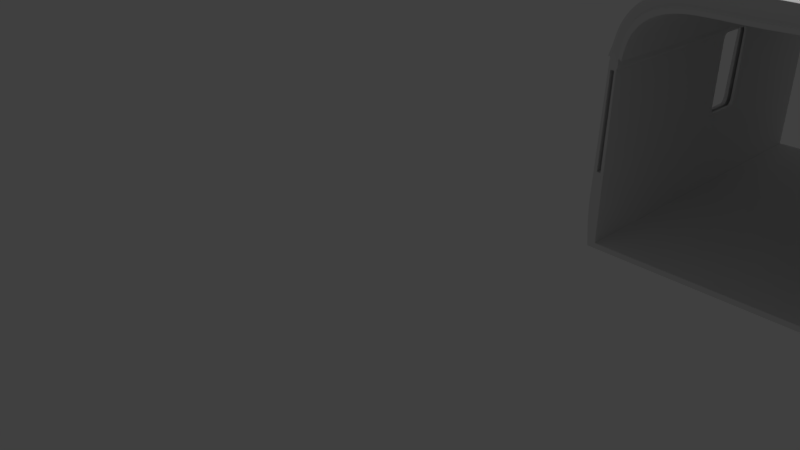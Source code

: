 # Source: body_motor_open_second_brake_section_5.blend  (saved by Blender 2.79.0; exported with 4.5.12 LTS)
import bpy
from mathutils import Matrix  # noqa: F401  (used for matrix-valued properties, if any)

bpy.ops.wm.read_factory_settings(use_empty=True)
scene = bpy.context.scene
scene.name = 'Scene'

# ---- collections
col_collection_1 = bpy.data.collections.new('Collection 1'); scene.collection.children.link(col_collection_1)
col_collection_10 = bpy.data.collections.new('Collection 10'); scene.collection.children.link(col_collection_10)

# ---- materials (node trees are filled in below, after node groups)
mat_material_021 = bpy.data.materials.new('Material.021')
mat_material_021.alpha_threshold = 0.0
mat_material_021.use_transparent_shadow = False
mat_material_021.roughness = 0.5
mat_material_021.line_color = (0.0, 0.0, 0.0, 1.0)
mat_material_020 = bpy.data.materials.new('Material.020')
mat_material_020.alpha_threshold = 0.0
mat_material_020.use_transparent_shadow = False
mat_material_020.roughness = 0.5
mat_material_020.line_color = (0.0, 0.0, 0.0, 1.0)
mat_material_019 = bpy.data.materials.new('Material.019')
mat_material_019.alpha_threshold = 0.0
mat_material_019.use_transparent_shadow = False
mat_material_019.roughness = 0.5
mat_material_019.line_color = (0.0, 0.0, 0.0, 1.0)

# ---- material node trees

# ---- world
world_world = bpy.data.worlds.new('World'); scene.world = world_world
world_world.color = (0.05088, 0.05088, 0.05088)
world_world.use_sun_shadow = False
world_world.sun_shadow_jitter_overblur = 0.0
world_world.cycles.sampling_method = 'MANUAL'

# ---- cameras
cam_camera = bpy.data.cameras.new('Camera')
cam_camera.clip_end = 100.0
cam_camera.lens = 35.0
cam_camera.sensor_width = 32.0
cam_camera.sensor_height = 18.0
cam_camera.ortho_scale = 7.314
cam_camera.dof.focus_distance = 0.0
cam_camera.dof.aperture_fstop = 128.0

# ---- lights
light_lamp = bpy.data.lights.new('Lamp', 'POINT')
light_lamp.transmission_factor = 0.0
light_lamp.cutoff_distance = 30.0
light_lamp.energy = 100.0
light_lamp.shadow_buffer_clip_start = 1.001
light_lamp.shadow_soft_size = 0.1
light_lamp.shadow_maximum_resolution = 0.006
light_lamp.use_absolute_resolution = True

# ---- meshes
me_cube_000 = bpy.data.meshes.new('Cube.000')
me_cube_000.from_pydata([(1.273, 2.012, -0.4544), (-1.416, 1.995, -0.454), (1.338, 2.013, -0.4544), (-0.03873, 2.006, 0.3266), (-1.266, 1.997, -0.01744), (-1.185, 1.997, 0.08288), (-1.085, 1.998, 0.1646), (-0.9712, 1.999, 0.225), (-0.8505, 2.001, 0.2655), (-0.7269, 2.002, 0.2907), (-0.6024, 2.004, 0.3058), (-0.4774, 2.004, 0.3151), (-1.326, 1.996, -0.132), (-0.2896, 2.005, 0.3232), (1.006, 2.014, 0.1585), (0.8927, 2.013, 0.219), (0.7721, 2.013, 0.2598), (0.6488, 2.012, 0.2853), (1.106, 2.012, 0.07721), (1.187, 2.012, -0.02256), (1.247, 2.013, -0.1364), (0.5245, 2.012, 0.301), (0.3998, 2.011, 0.311), (0.2121, 2.009, 0.3207), (-0.1014, 2.006, 0.3266), (1.268, 2.013, -0.1975), (-1.347, 1.996, -0.1934), (-1.299, 1.996, -0.07319), (-0.4149, 2.005, 0.3184), (-1.228, 1.997, 0.03478), (-1.137, 1.998, 0.1263), (-1.029, 1.999, 0.1974), (-0.9114, 2.0, 0.2475), (-0.7888, 2.002, 0.2797), (-0.6647, 2.003, 0.2992), (-0.5399, 2.004, 0.3109), (0.08669, 2.007, 0.3247), (1.22, 2.013, -0.07799), (0.3373, 2.01, 0.3148), (1.058, 2.013, 0.1204), (0.9508, 2.013, 0.1913), (0.833, 2.013, 0.2416), (0.7107, 2.012, 0.2741), (0.5867, 2.012, 0.2941), (1.149, 2.012, 0.02939), (1.3, 2.013, -0.3254), (-1.379, 1.995, -0.322), (0.4622, 2.011, 0.3065), (-0.3522, 2.005, 0.3211), (-0.2269, 2.005, 0.3248), (0.02398, 2.007, 0.3259), (0.2747, 2.009, 0.318), (1.285, 2.014, -0.2607), (-1.397, 1.995, -0.388), (1.318, 2.013, -0.3909), (-1.364, 1.996, -0.257), (0.1494, 2.008, 0.3229), (-0.1642, 2.006, 0.326), (-0.07009, 2.006, 0.3266), (0.118, 2.008, 0.3239), (-1.248, 1.997, 0.009148), (-1.283, 1.996, -0.04491), (-1.162, 1.997, 0.1052), (-1.207, 1.997, 0.05938), (-1.057, 1.998, 0.1817), (-1.111, 1.998, 0.1461), (-0.9415, 2.0, 0.2368), (-1.001, 1.999, 0.2119), (-0.8197, 2.001, 0.273), (-0.881, 2.001, 0.257), (-0.6958, 2.003, 0.2952), (-0.7579, 2.002, 0.2855), (-0.5712, 2.004, 0.3085), (-0.6335, 2.003, 0.3027), (-0.4462, 2.005, 0.3168), (-0.5087, 2.004, 0.3131), (-1.337, 1.996, -0.1624), (-1.313, 1.996, -0.1022), (-0.3209, 2.005, 0.3222), (-0.1328, 2.006, 0.3263), (1.033, 2.014, 0.1401), (1.083, 2.013, 0.09939), (0.922, 2.013, 0.2058), (0.9789, 2.014, 0.1756), (0.6798, 2.012, 0.2801), (0.8027, 2.013, 0.2512), (0.5556, 2.012, 0.2978), (0.6178, 2.012, 0.29), (0.431, 2.011, 0.3089), (0.4934, 2.011, 0.3039), (1.128, 2.012, 0.05385), (0.3686, 2.01, 0.313), (1.204, 2.013, -0.04987), (1.169, 2.012, 0.003893), (1.258, 2.013, -0.1667), (1.234, 2.013, -0.1069), (0.306, 2.01, 0.3165), (-0.007373, 2.006, 0.3263), (0.863, 2.013, 0.2309), (0.7415, 2.012, 0.2674), (1.277, 2.014, -0.2289), (1.308, 2.013, -0.3581), (-1.371, 1.996, -0.2894), (0.2434, 2.009, 0.3194), (-0.3836, 2.005, 0.3198), (-0.2582, 2.005, 0.3241), (0.05534, 2.007, 0.3254), (0.1807, 2.008, 0.3219), (1.293, 2.014, -0.2929), (-1.386, 1.995, -0.3549), (-1.356, 1.996, -0.225), (-0.1955, 2.006, 0.3255), (-1.306, 1.996, -0.4744), (1.223, 2.012, -0.4545), (-1.301, 1.996, -0.4519), (-0.03846, 1.998, 0.1476), (-1.18, 1.994, -0.05587), (-1.103, 1.994, 0.0216), (-1.008, 1.994, 0.08072), (-0.901, 1.995, 0.1204), (-0.7883, 1.995, 0.143), (-0.6734, 1.996, 0.1528), (-0.558, 1.996, 0.1549), (-0.4425, 1.997, 0.1532), (-1.236, 1.994, -0.1473), (-0.2694, 1.997, 0.1496), (0.9307, 2.008, 0.08075), (0.824, 2.007, 0.1204), (0.7113, 2.006, 0.143), (0.5964, 2.005, 0.1528), (1.025, 2.007, 0.02122), (1.103, 2.008, -0.05631), (1.159, 2.01, -0.1478), (0.481, 2.004, 0.1549), (0.3656, 2.002, 0.1533), (0.1924, 2.0, 0.1496), (-0.09619, 1.998, 0.1477), (1.179, 2.01, -0.197), (-1.256, 1.994, -0.1965), (-1.211, 1.994, -0.1002), (-0.3848, 1.997, 0.1519), (-1.144, 1.994, -0.01505), (-1.057, 1.994, 0.05361), (-0.9554, 1.994, 0.1029), (-0.8451, 1.995, 0.1336), (-0.731, 1.995, 0.1491), (-0.6157, 1.996, 0.1545), (-0.5002, 1.996, 0.1543), (0.07699, 1.999, 0.148), (1.133, 2.009, -0.1007), (0.3079, 2.002, 0.152), (0.9801, 2.009, 0.05362), (0.8784, 2.008, 0.1029), (0.7681, 2.006, 0.1336), (0.654, 2.005, 0.1492), (0.5387, 2.004, 0.1546), (1.067, 2.007, -0.01549), (1.222, 2.012, -0.4024), (-1.3, 1.995, -0.402), (1.206, 2.011, -0.2988), (-1.283, 1.995, -0.2983), (0.4233, 2.003, 0.1543), (-0.3271, 1.997, 0.1507), (-0.2117, 1.997, 0.1486), (0.01927, 1.998, 0.1476), (0.2501, 2.001, 0.1507), (1.194, 2.01, -0.2475), (-1.292, 1.995, -0.3501), (1.215, 2.011, -0.3505), (-1.272, 1.995, -0.247), (0.1347, 2.0, 0.1487), (-0.1539, 1.997, 0.148), (-0.06733, 1.998, 0.1476), (0.1059, 1.999, 0.1483), (-1.162, 1.994, -0.03546), (-1.196, 1.994, -0.07804), (-1.08, 1.994, 0.0376), (-1.123, 1.994, 0.003275), (-0.9816, 1.994, 0.09182), (-1.032, 1.994, 0.06716), (-0.8731, 1.995, 0.127), (-0.9282, 1.994, 0.1117), (-0.7596, 1.995, 0.1461), (-0.8167, 1.995, 0.1383), (-0.6445, 1.996, 0.1537), (-0.7022, 1.995, 0.151), (-0.5291, 1.996, 0.1546), (-0.5868, 1.996, 0.1547), (-0.4137, 1.997, 0.1526), (-0.4714, 1.996, 0.1538), (-1.246, 1.994, -0.1719), (-1.224, 1.994, -0.1238), (-0.2982, 1.997, 0.1501), (-0.1251, 1.997, 0.1478), (0.9554, 2.009, 0.06718), (1.003, 2.008, 0.03742), (0.8512, 2.007, 0.1117), (0.9046, 2.008, 0.09185), (0.6252, 2.005, 0.151), (0.7397, 2.006, 0.1383), (0.5099, 2.004, 0.1547), (0.5676, 2.005, 0.1537), (0.3944, 2.003, 0.1538), (0.4521, 2.003, 0.1546), (1.046, 2.007, 0.002869), (0.3367, 2.002, 0.1526), (1.118, 2.009, -0.07849), (1.085, 2.008, -0.0359), (1.169, 2.01, -0.1724), (1.146, 2.009, -0.1242), (0.279, 2.001, 0.1513), (-0.009598, 1.998, 0.1476), (0.7961, 2.007, 0.127), (0.6827, 2.006, 0.1461), (1.186, 2.01, -0.2222), (-1.296, 1.995, -0.376), (1.21, 2.011, -0.3247), (-1.277, 1.995, -0.2727), (0.2213, 2.001, 0.1501), (-0.3559, 1.997, 0.1513), (-0.2405, 1.997, 0.1491), (0.04813, 1.999, 0.1478), (0.1636, 2.0, 0.1491), (1.2, 2.011, -0.2731), (-1.288, 1.995, -0.3242), (1.219, 2.011, -0.3765), (-1.264, 1.994, -0.2217), (-0.1828, 1.997, 0.1483), (1.23, 2.014, -0.5469), (-1.396, 1.995, -0.4539), (1.317, 2.013, -0.4544), (1.211, 1.972, -0.4416), (-1.288, 1.956, -0.4391), (-0.03818, 1.958, 0.1304), (-1.169, 1.954, -0.06291), (-1.092, 1.954, 0.01069), (-0.9977, 1.954, 0.06685), (-0.8921, 1.955, 0.1046), (-0.7805, 1.955, 0.126), (-0.6668, 1.956, 0.1353), (-0.5525, 1.956, 0.1373), (-0.4382, 1.957, 0.1357), (-1.224, 1.954, -0.1498), (-0.2668, 1.957, 0.1323), (0.9213, 1.968, 0.06691), (0.8157, 1.967, 0.1046), (0.7041, 1.966, 0.126), (0.5904, 1.965, 0.1354), (1.015, 1.967, 0.01035), (1.092, 1.968, -0.06331), (1.147, 1.969, -0.1502), (0.4761, 1.964, 0.1373), (0.3618, 1.962, 0.1358), (0.1904, 1.96, 0.1323), (-0.09533, 1.958, 0.1305), (1.167, 1.97, -0.1969), (-1.244, 1.954, -0.1965), (-1.199, 1.954, -0.105), (-0.3811, 1.957, 0.1345), (-1.133, 1.954, -0.02413), (-1.047, 1.954, 0.0411), (-0.946, 1.954, 0.08794), (-0.8368, 1.955, 0.1171), (-0.7238, 1.955, 0.1319), (-0.6096, 1.956, 0.137), (-0.4953, 1.956, 0.1368), (0.07612, 1.959, 0.1308), (1.122, 1.969, -0.1054), (0.3047, 1.962, 0.1346), (0.9702, 1.969, 0.04113), (0.8695, 1.968, 0.08798), (0.7604, 1.966, 0.1171), (0.6474, 1.965, 0.1319), (0.5333, 1.964, 0.137), (1.056, 1.967, -0.02452), (1.21, 1.971, -0.3921), (-1.287, 1.955, -0.3917), (1.193, 1.971, -0.2937), (-1.27, 1.955, -0.2932), (0.419, 1.963, 0.1368), (-0.3239, 1.957, 0.1333), (-0.2096, 1.957, 0.1314), (0.01898, 1.958, 0.1304), (0.2475, 1.961, 0.1333), (1.182, 1.97, -0.2449), (-1.279, 1.955, -0.3424), (1.202, 1.971, -0.3428), (-1.259, 1.955, -0.2445), (0.1333, 1.96, 0.1314), (-0.1525, 1.957, 0.1308), (-0.06675, 1.958, 0.1304), (0.1047, 1.959, 0.1311), (-1.151, 1.954, -0.04352), (-1.184, 1.954, -0.08397), (-1.069, 1.954, 0.02589), (-1.112, 1.954, -0.006721), (-0.9718, 1.954, 0.0774), (-1.022, 1.954, 0.05397), (-0.8644, 1.955, 0.1108), (-0.919, 1.955, 0.09625), (-0.7522, 1.955, 0.1289), (-0.8086, 1.955, 0.1215), (-0.6382, 1.956, 0.1361), (-0.6953, 1.956, 0.1336), (-0.5239, 1.956, 0.137), (-0.5811, 1.956, 0.1371), (-0.4096, 1.957, 0.1351), (-0.4668, 1.957, 0.1362), (-1.234, 1.954, -0.1732), (-1.211, 1.954, -0.1274), (-0.2953, 1.957, 0.1328), (-0.1239, 1.957, 0.1306), (0.9458, 1.968, 0.05402), (0.9926, 1.968, 0.02574), (0.8426, 1.967, 0.09629), (0.8954, 1.968, 0.07744), (0.6189, 1.965, 0.1337), (0.7322, 1.966, 0.1216), (0.5047, 1.964, 0.1372), (0.5618, 1.964, 0.1362), (0.3904, 1.963, 0.1363), (0.4475, 1.963, 0.1371), (1.035, 1.967, -0.007083), (0.3332, 1.962, 0.1352), (1.107, 1.969, -0.08438), (1.074, 1.968, -0.04391), (1.157, 1.97, -0.1736), (1.135, 1.969, -0.1278), (0.2761, 1.961, 0.134), (-0.0096, 1.958, 0.1304), (0.788, 1.967, 0.1109), (0.6758, 1.966, 0.129), (1.174, 1.97, -0.2209), (-1.283, 1.955, -0.367), (1.198, 1.971, -0.3182), (-1.265, 1.955, -0.2689), (0.219, 1.961, 0.1328), (-0.3525, 1.957, 0.1339), (-0.2382, 1.957, 0.1318), (0.04755, 1.959, 0.1306), (0.1618, 1.96, 0.1318), (1.188, 1.971, -0.2693), (-1.275, 1.955, -0.3178), (1.206, 1.971, -0.3675), (-1.251, 1.955, -0.2205), (-0.1811, 1.957, 0.1311), (-0.03817, 1.958, 0.08342), (-1.134, 1.954, -0.12), (-1.06, 1.954, -0.04252), (-0.9686, 1.954, 0.0166), (-0.8662, 1.955, 0.05628), (-0.758, 1.955, 0.07883), (-0.6477, 1.956, 0.08867), (-0.5369, 1.956, 0.09072), (-0.4261, 1.957, 0.0891), (-1.188, 1.955, -0.2115), (-0.2598, 1.957, 0.08542), (0.8923, 1.968, 0.01661), (0.7898, 1.967, 0.0563), (0.6816, 1.966, 0.07885), (0.5713, 1.965, 0.0887), (0.9832, 1.967, -0.04292), (1.057, 1.968, -0.1205), (1.111, 1.969, -0.212), (0.4605, 1.964, 0.09075), (0.3497, 1.962, 0.08912), (0.1835, 1.96, 0.08543), (-0.09359, 1.958, 0.08352), (1.13, 1.97, -0.2611), (-1.207, 1.955, -0.2606), (-1.164, 1.954, -0.1643), (-0.3707, 1.957, 0.08782), (-1.1, 1.954, -0.07917), (-1.016, 1.954, -0.01051), (-0.9184, 1.955, 0.03879), (-0.8126, 1.955, 0.06945), (-0.703, 1.956, 0.08503), (-0.5923, 1.956, 0.09039), (-0.4815, 1.957, 0.09016), (0.07267, 1.959, 0.08387), (1.087, 1.969, -0.1648), (0.2943, 1.962, 0.08784), (0.9396, 1.968, -0.01053), (0.842, 1.967, 0.0388), (0.7362, 1.966, 0.06947), (0.6266, 1.965, 0.08505), (0.5159, 1.964, 0.09041), (1.023, 1.967, -0.07963), (1.172, 1.971, -0.4666), (-1.249, 1.956, -0.4661), (1.156, 1.971, -0.3629), (-1.233, 1.955, -0.3624), (0.4051, 1.963, 0.09019), (-0.3153, 1.957, 0.08655), (-0.2044, 1.957, 0.0845), (0.01725, 1.958, 0.08351), (0.2389, 1.961, 0.08656), (1.145, 1.97, -0.3116), (-1.242, 1.955, -0.4142), (1.165, 1.971, -0.4147), (-1.222, 1.955, -0.3111), (0.1281, 1.96, 0.08452), (-0.149, 1.957, 0.08391), (-0.06588, 1.958, 0.08347), (0.1004, 1.959, 0.0842), (-1.117, 1.954, -0.09958), (-1.149, 1.954, -0.1422), (-1.038, 1.954, -0.02652), (-1.08, 1.954, -0.06084), (-0.9435, 1.955, 0.0277), (-0.9924, 1.954, 0.003042), (-0.8394, 1.955, 0.06287), (-0.8923, 1.955, 0.04754), (-0.7305, 1.955, 0.08193), (-0.7853, 1.955, 0.07414), (-0.62, 1.956, 0.08953), (-0.6753, 1.956, 0.08685), (-0.5092, 1.956, 0.09044), (-0.5646, 1.956, 0.09056), (-0.3984, 1.957, 0.08846), (-0.4538, 1.957, 0.08963), (-1.198, 1.955, -0.236), (-1.176, 1.954, -0.1879), (-0.2875, 1.957, 0.08598), (-0.1213, 1.957, 0.08372), (0.9159, 1.968, 0.003041), (0.9614, 1.968, -0.02672), (0.8159, 1.967, 0.04755), (0.8671, 1.968, 0.0277), (0.599, 1.965, 0.08687), (0.7089, 1.966, 0.07416), (0.4882, 1.964, 0.09058), (0.5436, 1.964, 0.08956), (0.3774, 1.963, 0.08965), (0.4328, 1.963, 0.09047), (1.003, 1.967, -0.06128), (0.322, 1.962, 0.08848), (1.072, 1.968, -0.1426), (1.04, 1.968, -0.1), (1.121, 1.969, -0.2365), (1.099, 1.969, -0.1884), (0.2666, 1.961, 0.0872), (-0.01046, 1.958, 0.08346), (0.763, 1.967, 0.06288), (0.6541, 1.965, 0.08195), (1.138, 1.97, -0.2864), (-1.246, 1.956, -0.4401), (1.16, 1.971, -0.3888), (-1.227, 1.955, -0.3368), (0.2112, 1.961, 0.086), (-0.343, 1.957, 0.08718), (-0.2321, 1.957, 0.08496), (0.04496, 1.959, 0.08369), (0.1558, 1.96, 0.08498), (1.15, 1.97, -0.3373), (-1.237, 1.955, -0.3883), (1.169, 1.971, -0.4406), (-1.215, 1.955, -0.2859), (-0.1767, 1.957, 0.0842), (-1.299, 5.933, -0.2468), (-1.305, 5.933, -0.2725), (1.187, 5.933, -0.3503), (1.182, 5.933, -0.3245), (-1.32, 5.933, -0.3499), (-1.324, 5.933, -0.3758), (1.166, 5.933, -0.2473), (1.158, 5.933, -0.222), (0.6261, 5.933, 0.1494), (0.6548, 5.933, 0.1463), (0.7402, 5.933, 0.1338), (0.7682, 5.933, 0.1272), (-0.00866, 5.933, 0.1478), (-0.03752, 5.933, 0.1478), (0.2799, 5.933, 0.1522), (0.2511, 5.933, 0.1515), (1.131, 5.933, -0.1476), (1.118, 5.933, -0.124), (1.151, 5.933, -0.1968), (1.141, 5.933, -0.1722), (1.075, 5.933, -0.05612), (1.057, 5.933, -0.03571), (1.106, 5.933, -0.1005), (1.09, 5.933, -0.0783), (0.3088, 5.933, 0.1528), (1.039, 5.933, -0.01529), (1.018, 5.933, 0.003061), (0.3954, 5.933, 0.1545), (0.4242, 5.933, 0.1548), (0.3376, 5.933, 0.1534), (0.3665, 5.933, 0.154), (0.5108, 5.933, 0.1547), (0.5397, 5.933, 0.1539), (0.4531, 5.933, 0.1551), (0.4819, 5.933, 0.1549), (0.6834, 5.933, 0.1432), (0.7118, 5.933, 0.1385), (0.5685, 5.933, 0.153), (0.5973, 5.933, 0.1512), (0.8505, 5.933, 0.1031), (0.8767, 5.933, 0.09204), (0.7961, 5.933, 0.1206), (0.8233, 5.933, 0.1119), (0.9975, 5.933, 0.02142), (0.9748, 5.933, 0.03761), (0.9028, 5.933, 0.08095), (0.9275, 5.933, 0.06738), (-0.1818, 5.933, 0.1482), (-0.153, 5.933, 0.148), (-0.355, 5.933, 0.1509), (-0.3262, 5.933, 0.1503), (-1.264, 5.933, -0.1471), (-1.252, 5.933, -0.1236), (-1.284, 5.933, -0.1963), (-1.274, 5.933, -0.1717), (-0.4704, 5.933, 0.1534), (-0.4993, 5.933, 0.1539), (-0.4127, 5.933, 0.1521), (-0.4416, 5.933, 0.1528), (-0.5859, 5.933, 0.155), (-0.6148, 5.933, 0.1549), (-0.5282, 5.933, 0.1545), (-0.557, 5.933, 0.1548), (-0.7013, 5.933, 0.153), (-0.7301, 5.933, 0.1512), (-0.6436, 5.933, 0.1547), (-0.6725, 5.933, 0.1538), (-0.8162, 5.933, 0.1431), (-0.8446, 5.933, 0.1385), (-0.7589, 5.933, 0.1493), (-0.7876, 5.933, 0.1462), (-0.9289, 5.933, 0.1206), (-0.9561, 5.933, 0.1119), (-0.873, 5.933, 0.1338), (-0.901, 5.933, 0.1272), (-1.036, 5.933, 0.08091), (-1.06, 5.933, 0.06736), (-0.9833, 5.933, 0.1031), (-1.009, 5.933, 0.09201), (-1.131, 5.933, 0.02179), (-1.151, 5.933, 0.003467), (-1.085, 5.933, 0.0538), (-1.108, 5.933, 0.0378), (-1.208, 5.933, -0.05567), (-1.224, 5.933, -0.07785), (-1.172, 5.933, -0.01486), (-1.19, 5.933, -0.03527), (0.1068, 5.933, 0.1488), (0.07793, 5.933, 0.1485), (-0.1241, 5.933, 0.1478), (-0.09525, 5.933, 0.1478), (-0.2107, 5.933, 0.1485), (-1.292, 5.933, -0.2216), (1.191, 5.933, -0.3763), (-1.316, 5.933, -0.324), (1.172, 5.933, -0.2729), (0.1356, 5.933, 0.1493), (0.0202, 5.933, 0.148), (-0.2684, 5.933, 0.1493), (-0.2396, 5.933, 0.1488), (-0.3839, 5.933, 0.1515), (0.1934, 5.933, 0.1503), (0.1645, 5.933, 0.1498), (-1.311, 5.933, -0.2981), (1.178, 5.933, -0.2986), (-1.328, 5.933, -0.4018), (-0.06639, 5.933, 0.1477), (0.2222, 5.933, 0.1509), (0.9522, 5.933, 0.05381), (-0.2973, 5.933, 0.1497), (-1.239, 5.933, -0.1), (0.04907, 5.933, 0.1482), (-1.334, 5.933, -0.4742), (-1.334, 5.933, -0.4967), (-1.329, 5.933, -0.4517), (1.202, 5.933, -0.4761), (1.195, 5.933, -0.4543), (1.202, 5.933, -0.4979), (-0.2548, 5.933, 0.325), (-0.2234, 5.933, 0.3257), (-1.375, 5.933, -0.1932), (-1.384, 5.933, -0.2248), (-1.407, 5.933, -0.3218), (-1.414, 5.933, -0.3547), (1.272, 5.933, -0.3252), (1.265, 5.933, -0.2927), (0.1841, 5.933, 0.3209), (0.1528, 5.933, 0.3221), (0.05876, 5.933, 0.3249), (0.02741, 5.933, 0.3256), (-0.3175, 5.933, 0.3234), (-0.2861, 5.933, 0.3243), (-0.4428, 5.933, 0.3186), (-0.4115, 5.933, 0.32), (0.2468, 5.933, 0.3182), (0.2155, 5.933, 0.3196), (-1.392, 5.933, -0.2568), (-1.399, 5.933, -0.2892), (1.29, 5.933, -0.3907), (1.28, 5.933, -0.3579), (1.31, 5.933, -0.4542), (1.257, 5.933, -0.2605), (1.249, 5.933, -0.2287), (0.6827, 5.933, 0.2743), (0.7135, 5.933, 0.2676), (0.8051, 5.933, 0.2418), (0.8351, 5.933, 0.2311), (-0.003943, 5.933, 0.3261), (-0.0353, 5.933, 0.3265), (0.3094, 5.933, 0.315), (0.2781, 5.933, 0.3167), (1.219, 5.933, -0.1362), (1.206, 5.933, -0.1067), (1.24, 5.933, -0.1973), (1.23, 5.933, -0.1665), (1.159, 5.933, -0.02236), (1.141, 5.933, 0.004085), (1.192, 5.933, -0.0778), (1.176, 5.933, -0.04968), (0.3406, 5.933, 0.3132), (1.121, 5.933, 0.02958), (1.1, 5.933, 0.05405), (0.4343, 5.933, 0.3067), (0.4655, 5.933, 0.3041), (0.3719, 5.933, 0.3112), (0.4031, 5.933, 0.3091), (0.5588, 5.933, 0.2943), (0.5899, 5.933, 0.2902), (0.4966, 5.933, 0.3012), (0.5277, 5.933, 0.2979), (0.7442, 5.933, 0.26), (0.7748, 5.933, 0.2514), (0.6209, 5.933, 0.2855), (0.6518, 5.933, 0.2803), (0.9228, 5.933, 0.1915), (0.9509, 5.933, 0.1758), (0.8648, 5.933, 0.2192), (0.8941, 5.933, 0.206), (1.078, 5.933, 0.0774), (1.055, 5.933, 0.09958), (0.9783, 5.933, 0.1587), (1.005, 5.933, 0.1402), (-0.1921, 5.933, 0.3262), (-0.1607, 5.933, 0.3265), (-0.3802, 5.933, 0.3213), (-0.3488, 5.933, 0.3224), (-1.354, 5.933, -0.1318), (-1.341, 5.933, -0.102), (-1.365, 5.933, -0.1622), (-0.5054, 5.933, 0.3153), (-0.5366, 5.933, 0.3133), (-0.4741, 5.933, 0.317), (-0.6303, 5.933, 0.306), (-0.6615, 5.933, 0.3029), (-0.5679, 5.933, 0.3111), (-0.5991, 5.933, 0.3087), (-0.7548, 5.933, 0.2909), (-0.7858, 5.933, 0.2857), (-0.6926, 5.933, 0.2994), (-0.7237, 5.933, 0.2954), (-0.8784, 5.933, 0.2657), (-0.909, 5.933, 0.2572), (-0.8168, 5.933, 0.2799), (-0.8476, 5.933, 0.2732), (-0.9992, 5.933, 0.2252), (-1.028, 5.933, 0.2121), (-0.9393, 5.933, 0.2477), (-0.9694, 5.933, 0.237), (-1.113, 5.933, 0.1648), (-1.139, 5.933, 0.1463), (-1.057, 5.933, 0.1976), (-1.085, 5.933, 0.1819), (-1.213, 5.933, 0.08307), (-1.235, 5.933, 0.05958), (-1.165, 5.933, 0.1265), (-1.19, 5.933, 0.1054), (-1.294, 5.933, -0.01725), (-1.311, 5.933, -0.04472), (-1.256, 5.933, 0.03497), (-1.276, 5.933, 0.00934), (0.1215, 5.933, 0.3231), (0.09011, 5.933, 0.3241), (-0.1294, 5.933, 0.3268), (-0.09801, 5.933, 0.3268), (-1.425, 5.933, -0.3878), (-1.444, 5.933, -0.4538), (-0.06666, 5.933, 0.3268), (1.03, 5.933, 0.1205), (-1.327, 5.933, -0.07299), (-1.379, 5.933, -0.4537), (1.245, 5.933, -0.4542), (-1.334, 5.933, -0.5456), (1.194, 5.933, -0.4022), (1.202, 5.933, -0.5468), (1.29, 5.933, -0.4542), (-1.424, 5.933, -0.4538), (-1.435, 5.933, -0.4881), (-1.485, 5.933, -1.934), (1.246, 5.933, -2.532), (1.331, 5.933, -2.532), (-1.366, 5.933, -2.471), (-1.345, 5.933, -0.5758), (1.24, 5.933, -2.471), (1.214, 5.933, -0.5762), (1.362, 5.933, -1.976), (1.361, 5.933, -1.934), (1.362, 5.933, -2.024), (1.362, 5.933, -2.076), (1.361, 5.933, -2.13), (1.36, 5.933, -2.184), (1.357, 5.933, -2.236), (1.354, 5.933, -2.284), (1.352, 5.933, -2.326), (-1.486, 5.933, -1.976), (-1.487, 5.933, -2.024), (-1.487, 5.933, -2.076), (-1.486, 5.933, -2.13), (-1.484, 5.933, -2.184), (-1.482, 5.933, -2.236), (-1.479, 5.933, -2.283), (-1.476, 5.933, -2.325), (1.174, 5.933, -2.532), (1.306, 5.933, -0.5739), (-1.457, 5.933, -2.532), (-1.377, 5.933, -2.532), (1.283, 5.933, -0.4923), (-0.09409, 5.933, 0.08367), (-0.06638, 5.933, 0.08362), (0.07216, 5.933, 0.08439), (0.04446, 5.933, 0.08407), (-1.145, 5.933, -0.09938), (-1.163, 5.933, -0.1198), (-1.177, 5.933, -0.142), (-1.192, 5.933, -0.1641), (-1.066, 5.933, -0.02632), (-1.088, 5.933, -0.04233), (-1.108, 5.933, -0.06065), (-1.128, 5.933, -0.07897), (-0.9718, 5.933, 0.02789), (-0.9969, 5.933, 0.01679), (-1.021, 5.933, 0.003236), (-1.044, 5.933, -0.01032), (-0.8676, 5.933, 0.06306), (-0.8944, 5.933, 0.05647), (-0.9205, 5.933, 0.04773), (-0.9467, 5.933, 0.03899), (-0.7587, 5.933, 0.08212), (-0.7862, 5.933, 0.07902), (-0.8135, 5.933, 0.07433), (-0.8408, 5.933, 0.06964), (-0.6482, 5.933, 0.08972), (-0.6759, 5.933, 0.08887), (-0.7036, 5.933, 0.08704), (-0.7312, 5.933, 0.08522), (-0.5374, 5.933, 0.09064), (-0.5651, 5.933, 0.09092), (-0.5928, 5.933, 0.09075), (-0.6205, 5.933, 0.09058), (-0.4266, 5.933, 0.08865), (-0.4543, 5.933, 0.08929), (-0.482, 5.933, 0.08982), (-0.5097, 5.933, 0.09036), (-1.226, 5.933, -0.2358), (-1.216, 5.933, -0.2113), (-1.204, 5.933, -0.1877), (-0.3158, 5.933, 0.08618), (-0.2881, 5.933, 0.08562), (-0.1495, 5.933, 0.08391), (-0.1218, 5.933, 0.08372), (0.8877, 5.933, 0.003235), (0.9114, 5.933, -0.01033), (0.9332, 5.933, -0.02653), (0.7877, 5.933, 0.04774), (0.8138, 5.933, 0.03899), (0.8389, 5.933, 0.0279), (0.864, 5.933, 0.0168), (0.5708, 5.933, 0.08707), (0.5984, 5.933, 0.08524), (0.6807, 5.933, 0.07435), (0.708, 5.933, 0.06966), (0.46, 5.933, 0.09077), (0.4877, 5.933, 0.09061), (0.5154, 5.933, 0.08975), (0.5431, 5.933, 0.08889), (0.3492, 5.933, 0.08985), (0.3769, 5.933, 0.09038), (0.4046, 5.933, 0.09066), (0.4323, 5.933, 0.09094), (0.9747, 5.933, -0.06108), (0.955, 5.933, -0.04273), (0.2938, 5.933, 0.08867), (0.3215, 5.933, 0.08931), (1.044, 5.933, -0.1424), (1.029, 5.933, -0.1203), (1.012, 5.933, -0.09985), (0.9945, 5.933, -0.07944), (1.092, 5.933, -0.2363), (1.083, 5.933, -0.2118), (1.071, 5.933, -0.1882), (1.059, 5.933, -0.1646), (0.2384, 5.933, 0.08739), (0.2107, 5.933, 0.08676), (-0.03867, 5.933, 0.08366), (0.7348, 5.933, 0.06308), (0.7616, 5.933, 0.05649), (0.6259, 5.933, 0.08214), (0.6534, 5.933, 0.07904), (1.109, 5.933, -0.2862), (1.102, 5.933, -0.2609), (-1.274, 5.933, -0.4399), (-1.277, 5.933, -0.4659), (1.132, 5.933, -0.3886), (1.128, 5.933, -0.3628), (-1.256, 5.933, -0.3366), (-1.261, 5.933, -0.3622), (0.183, 5.933, 0.08619), (0.1553, 5.933, 0.08562), (-0.3712, 5.933, 0.08738), (-0.3435, 5.933, 0.08674), (-0.2603, 5.933, 0.08515), (-0.2326, 5.933, 0.08469), (0.01675, 5.933, 0.08388), (-0.01096, 5.933, 0.0837), (0.1276, 5.933, 0.08517), (0.09987, 5.933, 0.08472), (1.122, 5.933, -0.3371), (1.117, 5.933, -0.3114), (-1.266, 5.933, -0.3881), (-1.27, 5.933, -0.414), (1.14, 5.933, -0.4404), (1.137, 5.933, -0.4145), (-1.243, 5.933, -0.2857), (-1.25, 5.933, -0.3109), (-0.2049, 5.933, 0.0844), (-0.1772, 5.933, 0.0841), (-0.3989, 5.933, 0.08801), (-1.235, 5.933, -0.2604), (0.2661, 5.933, 0.08803), (1.144, 5.933, -0.4664), (-1.305, 5.933, -2.532), (-1.377, 5.933, -2.749), (-1.328, 5.932, -2.727), (1.201, 5.933, -2.737), (1.246, 5.933, -2.766), (1.174, 5.933, -2.67), (-1.305, 5.933, -2.669), (-1.3, 5.933, -2.711), (-1.299, 5.933, -2.666), (1.17, 5.933, -2.717), (1.17, 5.933, -2.67), (1.303, 5.933, -0.4887), (-1.414, 5.933, -0.488), (1.229, 5.933, -1.671), (1.35, 5.933, -1.666), (1.31, 5.933, -1.668), (-1.357, 5.933, -1.672), (-1.476, 5.933, -1.669), (-1.438, 5.933, -0.5729), (-1.437, 5.933, -1.67), (1.27, 5.933, -1.669), (1.239, 5.933, -0.5756), (1.279, 5.933, -0.5746), (-1.397, 5.933, -1.671), (-1.372, 5.933, -0.575), (-1.412, 5.933, -0.5737), (1.3, 2.013, -1.669), (1.34, 2.014, -1.668), (1.269, 2.013, -0.5865), (1.309, 2.014, -0.5855), (-1.362, 1.995, -1.67), (-1.402, 1.994, -1.669), (-1.337, 1.996, -0.5851), (-1.377, 1.996, -0.5838), (-1.276, 1.996, -2.532), (-1.306, 1.996, -0.5458), (-1.306, 1.996, -0.4969), (-1.338, 1.996, -2.471), (-1.386, 1.995, -0.4884), (-1.348, 1.996, -2.532), (-1.397, 1.995, -0.4883), (-1.317, 1.996, -0.576), (1.172, 2.012, -0.4666), (1.317, 2.013, -0.4544), (1.311, 2.013, -0.4899), (1.223, 2.013, -0.4545), (1.23, 2.013, -0.4763), (1.242, 2.013, -0.5764), (-1.25, 1.996, -0.4661), (1.23, 2.013, -0.4981), (1.268, 2.013, -2.471), (1.274, 2.013, -2.532), (1.202, 2.013, -2.532), (-1.411, 2.6, -0.4883), (-1.433, 2.6, -2.532), (-1.452, 2.6, -2.325), (-1.455, 2.6, -2.284), (-1.458, 2.6, -2.236), (-1.46, 2.6, -2.184), (-1.462, 2.6, -2.13), (-1.463, 2.6, -2.076), (-1.463, 2.6, -2.024), (-1.463, 2.6, -1.976), (-1.462, 2.6, -1.934), (1.327, 2.619, -0.4889), (1.355, 2.619, -2.532), (1.375, 2.619, -2.326), (1.378, 2.619, -2.284), (1.381, 2.619, -2.236), (1.383, 2.619, -2.184), (1.385, 2.619, -2.13), (1.386, 2.619, -2.076), (1.386, 2.619, -2.024), (1.385, 2.619, -1.976), (1.384, 2.619, -1.935), (-1.448, 1.995, -1.976), (-1.449, 1.995, -2.024), (-1.449, 1.995, -2.076), (-1.448, 1.995, -2.13), (-1.444, 1.995, -2.236), (-1.441, 1.995, -2.284), (-1.446, 1.995, -2.184), (-1.438, 1.995, -2.326), (-1.419, 1.995, -2.532), (-1.447, 1.995, -1.934), (-1.445, 2.6, -2.284), (-1.448, 2.6, -2.236), (-1.45, 2.6, -2.184), (-1.452, 2.6, -2.13), (-1.453, 2.6, -2.024), (-1.453, 2.6, -1.976), (-1.423, 2.6, -2.532), (-1.401, 2.6, -0.4883), (-1.442, 2.6, -2.325), (-1.453, 2.6, -2.076), (-1.452, 2.6, -1.934), (1.369, 2.014, -2.326), (1.372, 2.014, -2.284), (1.38, 2.014, -1.977), (1.379, 2.014, -1.935), (1.349, 2.014, -2.532), (1.375, 2.014, -2.236), (1.377, 2.014, -2.184), (1.379, 2.014, -2.13), (1.38, 2.014, -2.076), (1.38, 2.014, -2.024), (1.321, 2.013, -0.4889), (1.365, 2.619, -2.326), (1.374, 2.619, -1.935), (1.317, 2.619, -0.4889), (1.345, 2.619, -2.532), (1.368, 2.619, -2.284), (1.371, 2.619, -2.236), (1.373, 2.619, -2.184), (1.375, 2.619, -2.13), (1.376, 2.619, -2.076), (1.376, 2.619, -2.024), (1.375, 2.619, -1.976), (-1.422, 4.178, -0.4882), (-1.473, 4.178, -1.934), (1.316, 4.18, -0.4888), (1.373, 4.181, -1.934), (-1.374, 3.944, -1.443), (-1.414, 3.943, -1.443), (-1.341, 3.944, -1.443), (-1.454, 3.943, -1.443), (-1.356, 3.944, -0.6736), (-1.397, 3.943, -0.6736), (-1.332, 3.944, -0.6736), (-1.427, 3.943, -0.6736), (-1.378, 4.414, -1.443), (-1.418, 4.413, -1.443), (-1.344, 4.414, -1.443), (-1.457, 4.413, -1.443), (-1.379, 4.413, -1.462), (-1.419, 4.412, -1.462), (-1.344, 4.413, -1.462), (-1.458, 4.412, -1.462), (-1.379, 4.41, -1.48), (-1.419, 4.41, -1.48), (-1.344, 4.41, -1.48), (-1.459, 4.409, -1.48), (-1.375, 3.944, -1.462), (-1.415, 3.944, -1.462), (-1.341, 3.945, -1.462), (-1.455, 3.944, -1.462), (-1.38, 4.406, -1.497), (-1.42, 4.405, -1.497), (-1.345, 4.406, -1.497), (-1.459, 4.405, -1.497), (-1.375, 3.947, -1.48), (-1.415, 3.947, -1.48), (-1.341, 3.947, -1.48), (-1.455, 3.947, -1.48), (-1.38, 4.399, -1.511), (-1.42, 4.399, -1.511), (-1.345, 4.399, -1.511), (-1.46, 4.399, -1.511), (-1.376, 3.951, -1.497), (-1.416, 3.951, -1.497), (-1.341, 3.952, -1.497), (-1.456, 3.951, -1.497), (-1.376, 3.958, -1.511), (-1.416, 3.958, -1.511), (-1.341, 3.958, -1.511), (-1.457, 3.957, -1.511), (-1.38, 4.389, -1.523), (-1.42, 4.389, -1.523), (-1.345, 4.39, -1.523), (-1.46, 4.389, -1.523), (-1.38, 4.378, -1.532), (-1.42, 4.378, -1.532), (-1.345, 4.378, -1.532), (-1.46, 4.377, -1.532), (-1.376, 3.968, -1.523), (-1.416, 3.967, -1.523), (-1.342, 3.968, -1.523), (-1.457, 3.967, -1.523), (-1.38, 4.367, -1.537), (-1.42, 4.367, -1.538), (-1.345, 4.367, -1.537), (-1.46, 4.366, -1.538), (-1.377, 3.979, -1.532), (-1.417, 3.979, -1.532), (-1.342, 3.979, -1.532), (-1.457, 3.978, -1.532), (-1.377, 3.99, -1.538), (-1.417, 3.99, -1.538), (-1.342, 3.99, -1.538), (-1.458, 3.99, -1.538), (-1.38, 4.357, -1.539), (-1.42, 4.357, -1.539), (-1.345, 4.357, -1.539), (-1.46, 4.357, -1.539), (-1.377, 4.0, -1.539), (-1.417, 4.0, -1.539), (-1.342, 4.0, -1.539), (-1.459, 4.178, -1.539), (-1.458, 3.999, -1.539), (-1.355, 3.952, -0.6202), (-1.396, 3.951, -0.6202), (-1.332, 3.952, -0.6201), (-1.425, 3.951, -0.6202), (-1.36, 4.41, -0.6368), (-1.4, 4.41, -0.6368), (-1.335, 4.41, -0.6368), (-1.429, 4.41, -0.6368), (-1.359, 4.406, -0.6201), (-1.4, 4.405, -0.6201), (-1.335, 4.406, -0.6201), (-1.429, 4.405, -0.6201), (-1.355, 3.947, -0.6368), (-1.396, 3.947, -0.6368), (-1.332, 3.947, -0.6368), (-1.426, 3.947, -0.6368), (-1.36, 4.413, -0.6548), (-1.4, 4.412, -0.6548), (-1.335, 4.413, -0.6548), (-1.43, 4.412, -0.6548), (-1.356, 3.945, -0.6548), (-1.396, 3.944, -0.6548), (-1.332, 3.945, -0.6548), (-1.426, 3.944, -0.6548), (-1.361, 4.414, -0.6736), (-1.401, 4.413, -0.6736), (-1.336, 4.414, -0.6736), (-1.43, 4.413, -0.6736), (-1.359, 4.399, -0.6056), (-1.399, 4.399, -0.6056), (-1.335, 4.4, -0.6055), (-1.428, 4.399, -0.6056), (-1.355, 3.958, -0.6056), (-1.395, 3.958, -0.6056), (-1.332, 3.958, -0.6056), (-1.425, 3.957, -0.6056), (-1.355, 3.968, -0.5936), (-1.395, 3.968, -0.5936), (-1.332, 3.968, -0.5936), (-1.425, 3.967, -0.5936), (-1.358, 4.39, -0.5936), (-1.399, 4.389, -0.5936), (-1.335, 4.39, -0.5936), (-1.428, 4.389, -0.5936), (-1.355, 3.979, -0.5815), (-1.395, 3.979, -0.5815), (-1.332, 3.979, -0.5847), (-1.424, 3.979, -0.5847), (-1.358, 4.378, -0.5847), (-1.399, 4.378, -0.5847), (-1.334, 4.378, -0.5847), (-1.427, 4.378, -0.5847), (-1.358, 4.367, -0.5771), (-1.398, 4.367, -0.5771), (-1.334, 4.367, -0.5792), (-1.427, 4.367, -0.5792), (-1.395, 3.99, -0.572), (-1.332, 3.99, -0.5792), (-1.424, 3.99, -0.5793), (-1.355, 3.989, -0.5727), (-1.333, 4.179, -0.5774), (-1.425, 4.178, -0.5774), (-1.332, 4.0, -0.5774), (-1.424, 4.0, -0.5774), (-1.358, 4.358, -0.5717), (-1.398, 4.359, -0.5705), (-1.334, 4.352, -0.5774), (-1.427, 4.357, -0.5774), (1.279, 3.945, -1.442), (1.319, 3.945, -1.442), (1.24, 3.945, -1.442), (1.355, 3.946, -1.442), (1.257, 3.945, -0.6729), (1.297, 3.945, -0.6729), (1.229, 3.945, -0.6729), (1.325, 3.945, -0.6729), (1.352, 4.416, -1.442), (1.275, 4.415, -1.442), (1.315, 4.415, -1.442), (1.237, 4.415, -1.442), (1.353, 4.415, -1.461), (1.275, 4.414, -1.461), (1.316, 4.414, -1.461), (1.237, 4.414, -1.461), (1.353, 4.412, -1.479), (1.276, 4.412, -1.479), (1.316, 4.412, -1.479), (1.237, 4.411, -1.479), (1.279, 3.946, -1.461), (1.319, 3.946, -1.461), (1.24, 3.946, -1.461), (1.356, 3.947, -1.461), (1.354, 4.408, -1.496), (1.277, 4.407, -1.496), (1.317, 4.407, -1.496), (1.238, 4.407, -1.496), (1.28, 3.949, -1.479), (1.32, 3.949, -1.479), (1.241, 3.948, -1.479), (1.357, 3.949, -1.479), (1.355, 4.401, -1.51), (1.277, 4.401, -1.51), (1.317, 4.401, -1.51), (1.238, 4.401, -1.51), (1.28, 3.953, -1.496), (1.32, 3.953, -1.496), (1.241, 3.953, -1.496), (1.357, 3.954, -1.496), (1.28, 3.959, -1.51), (1.321, 3.96, -1.51), (1.241, 3.959, -1.51), (1.358, 3.96, -1.51), (1.355, 4.392, -1.522), (1.277, 4.391, -1.522), (1.318, 4.391, -1.522), (1.238, 4.391, -1.522), (1.356, 4.38, -1.531), (1.278, 4.38, -1.531), (1.318, 4.38, -1.531), (1.238, 4.379, -1.531), (1.281, 3.969, -1.522), (1.321, 3.97, -1.522), (1.241, 3.969, -1.522), (1.358, 3.97, -1.522), (1.356, 4.369, -1.537), (1.278, 4.368, -1.537), (1.318, 4.369, -1.537), (1.238, 4.368, -1.537), (1.281, 3.981, -1.531), (1.321, 3.981, -1.531), (1.241, 3.98, -1.531), (1.359, 3.981, -1.531), (1.281, 3.992, -1.537), (1.321, 3.992, -1.537), (1.241, 3.991, -1.537), (1.359, 3.992, -1.537), (1.356, 4.359, -1.539), (1.278, 4.359, -1.539), (1.318, 4.359, -1.539), (1.239, 4.358, -1.539), (1.357, 4.181, -1.539), (1.281, 4.002, -1.539), (1.321, 4.002, -1.539), (1.241, 4.001, -1.539), (1.359, 4.002, -1.539), (1.255, 3.953, -0.6194), (1.295, 3.953, -0.6194), (1.229, 3.953, -0.6194), (1.322, 3.953, -0.6194), (1.32, 4.412, -0.636), (1.252, 4.411, -0.636), (1.292, 4.412, -0.636), (1.226, 4.411, -0.636), (1.319, 4.407, -0.6194), (1.252, 4.407, -0.6194), (1.292, 4.407, -0.6194), (1.225, 4.407, -0.6194), (1.256, 3.948, -0.6361), (1.296, 3.949, -0.636), (1.229, 3.948, -0.6361), (1.323, 3.949, -0.636), (1.32, 4.414, -0.6541), (1.253, 4.414, -0.6541), (1.293, 4.414, -0.6541), (1.226, 4.414, -0.6541), (1.256, 3.946, -0.6541), (1.296, 3.946, -0.6541), (1.229, 3.946, -0.6541), (1.324, 3.946, -0.6541), (1.321, 4.415, -0.6728), (1.253, 4.415, -0.6728), (1.293, 4.415, -0.6728), (1.226, 4.415, -0.6729), (1.319, 4.401, -0.6048), (1.251, 4.401, -0.6048), (1.291, 4.401, -0.6048), (1.225, 4.4, -0.6048), (1.255, 3.959, -0.6048), (1.295, 3.959, -0.6048), (1.228, 3.959, -0.6049), (1.322, 3.96, -0.6048), (1.254, 3.969, -0.5929), (1.294, 3.969, -0.5929), (1.228, 3.969, -0.5929), (1.321, 3.969, -0.5929), (1.318, 4.391, -0.5928), (1.251, 4.391, -0.5929), (1.291, 4.391, -0.5929), (1.225, 4.391, -0.5929), (1.254, 3.986, -0.5745), (1.254, 3.976, -0.584), (1.294, 3.976, -0.584), (1.228, 3.98, -0.584), (1.321, 3.981, -0.584), (1.318, 4.38, -0.584), (1.251, 4.385, -0.584), (1.291, 4.385, -0.584), (1.225, 4.379, -0.584), (1.318, 4.369, -0.5785), (1.251, 4.371, -0.5734), (1.291, 4.369, -0.5724), (1.225, 4.368, -0.5785), (1.228, 3.991, -0.5785), (1.32, 3.997, -0.5776), (1.294, 3.989, -0.5735), (1.227, 4.12, -0.5767), (1.319, 4.18, -0.5766), (1.318, 4.359, -0.5766), (1.225, 4.358, -0.5767), (1.319, 4.181, -0.5766), (-1.354, 2.831, -2.532), (-1.282, 2.831, -2.532), (-1.282, 2.831, -2.669), (-1.277, 2.831, -2.667), (-1.277, 2.831, -2.711), (-1.308, 2.831, -2.726), (-1.354, 2.831, -2.749), (1.196, 2.848, -2.532), (1.268, 2.848, -2.532), (1.268, 2.848, -2.766), (1.223, 2.848, -2.737), (1.191, 2.848, -2.718), (1.191, 2.848, -2.67), (1.196, 2.848, -2.67)], [], [(440, 797, 796, 363), (438, 793, 792, 362), (437, 791, 798, 380), (435, 787, 794, 387), (837, 575, 883, 113, 231, 388, 880), (359, 805, 777, 430), (212, 330, 245, 127), (208, 326, 255, 137), (213, 331, 246, 128), (209, 327, 250, 132), (137, 255, 332, 214), (210, 328, 268, 150), (158, 276, 333, 215), (211, 329, 282, 164), (159, 277, 334, 216), (153, 271, 330, 212), (160, 278, 335, 217), (154, 272, 331, 213), (135, 253, 336, 218), (214, 332, 284, 166), (219, 337, 280, 162), (215, 333, 285, 167), (220, 338, 281, 163), (216, 334, 286, 168), (164, 282, 339, 221), (217, 335, 287, 169), (170, 288, 340, 222), (218, 336, 283, 165), (166, 284, 341, 223), (172, 290, 233, 115), (140, 258, 337, 219), (167, 285, 342, 224), (148, 266, 291, 173), (125, 243, 338, 220), (168, 286, 343, 225), (116, 234, 292, 174), (221, 339, 266, 148), (169, 287, 344, 226), (139, 257, 293, 175), (222, 340, 253, 135), (227, 345, 289, 171), (117, 235, 294, 176), (223, 341, 277, 159), (136, 254, 290, 172), (141, 259, 295, 177), (224, 342, 278, 160), (173, 291, 288, 170), (118, 236, 296, 178), (225, 343, 275, 157), (174, 292, 259, 141), (142, 260, 297, 179), (226, 344, 256, 138), (175, 293, 234, 116), (119, 237, 298, 180), (163, 281, 345, 227), (176, 294, 260, 142), (143, 261, 299, 181), (157, 275, 231, 113), (177, 295, 235, 117), (120, 238, 300, 182), (114, 232, 276, 158), (178, 296, 261, 143), (144, 262, 301, 183), (179, 297, 236, 118), (121, 239, 302, 184), (180, 298, 262, 144), (145, 263, 303, 185), (181, 299, 237, 119), (122, 240, 304, 186), (182, 300, 263, 145), (146, 264, 305, 187), (183, 301, 238, 120), (123, 241, 306, 188), (184, 302, 264, 146), (147, 265, 307, 189), (185, 303, 239, 121), (190, 308, 242, 124), (186, 304, 265, 147), (191, 309, 257, 139), (187, 305, 240, 122), (192, 310, 243, 125), (188, 306, 258, 140), (193, 311, 254, 136), (189, 307, 241, 123), (194, 312, 269, 151), (138, 256, 308, 190), (151, 269, 313, 195), (124, 242, 309, 191), (196, 314, 270, 152), (162, 280, 310, 192), (197, 315, 244, 126), (171, 289, 311, 193), (198, 316, 272, 154), (126, 244, 312, 194), (199, 317, 271, 153), (195, 313, 248, 130), (200, 318, 273, 155), (127, 245, 314, 196), (201, 319, 247, 129), (152, 270, 315, 197), (202, 320, 279, 161), (129, 247, 316, 198), (203, 321, 251, 133), (128, 246, 317, 199), (130, 248, 322, 204), (133, 251, 318, 200), (205, 323, 252, 134), (155, 273, 319, 201), (131, 249, 324, 206), (134, 252, 320, 202), (156, 274, 325, 207), (161, 279, 321, 203), (132, 250, 326, 208), (204, 322, 274, 156), (149, 267, 327, 209), (150, 268, 323, 205), (165, 283, 328, 210), (206, 324, 267, 149), (115, 233, 329, 211), (207, 325, 249, 131), (298, 411, 375, 262), (263, 376, 416, 303), (299, 412, 350, 237), (240, 353, 417, 304), (300, 413, 376, 263), (264, 377, 418, 305), (301, 414, 351, 238), (241, 354, 419, 306), (302, 415, 377, 264), (265, 378, 420, 307), (303, 416, 352, 239), (308, 421, 355, 242), (304, 417, 378, 265), (309, 422, 370, 257), (305, 418, 353, 240), (310, 423, 356, 243), (306, 419, 371, 258), (311, 424, 367, 254), (307, 420, 354, 241), (312, 425, 382, 269), (256, 369, 421, 308), (269, 382, 426, 313), (242, 355, 422, 309), (314, 427, 383, 270), (280, 393, 423, 310), (315, 428, 357, 244), (289, 402, 424, 311), (316, 429, 385, 272), (244, 357, 425, 312), (317, 430, 384, 271), (313, 426, 361, 248), (318, 431, 386, 273), (245, 358, 427, 314), (319, 432, 360, 247), (270, 383, 428, 315), (320, 433, 392, 279), (247, 360, 429, 316), (321, 434, 364, 251), (246, 359, 430, 317), (248, 361, 435, 322), (251, 364, 431, 318), (323, 436, 365, 252), (273, 386, 432, 319), (249, 362, 437, 324), (252, 365, 433, 320), (274, 387, 438, 325), (279, 392, 434, 321), (250, 363, 439, 326), (322, 435, 387, 274), (267, 380, 440, 327), (268, 381, 436, 323), (283, 396, 441, 328), (324, 437, 380, 267), (233, 346, 442, 329), (325, 438, 362, 249), (330, 443, 358, 245), (326, 439, 368, 255), (331, 444, 359, 246), (327, 440, 363, 250), (255, 368, 445, 332), (328, 441, 381, 268), (276, 389, 446, 333), (329, 442, 395, 282), (277, 390, 447, 334), (271, 384, 443, 330), (278, 391, 448, 335), (272, 385, 444, 331), (253, 366, 449, 336), (332, 445, 397, 284), (337, 450, 393, 280), (333, 446, 398, 285), (338, 451, 394, 281), (334, 447, 399, 286), (282, 395, 452, 339), (335, 448, 400, 287), (288, 401, 453, 340), (336, 449, 396, 283), (284, 397, 454, 341), (290, 403, 346, 233), (258, 371, 450, 337), (285, 398, 455, 342), (266, 379, 404, 291), (243, 356, 451, 338), (286, 399, 456, 343), (234, 347, 405, 292), (339, 452, 379, 266), (287, 400, 457, 344), (257, 370, 406, 293), (340, 453, 366, 253), (345, 458, 402, 289), (235, 348, 407, 294), (341, 454, 390, 277), (254, 367, 403, 290), (259, 372, 408, 295), (342, 455, 391, 278), (291, 404, 401, 288), (236, 349, 409, 296), (343, 456, 388, 275), (292, 405, 372, 259), (260, 373, 410, 297), (344, 457, 369, 256), (293, 406, 347, 234), (237, 350, 411, 298), (281, 394, 458, 345), (294, 407, 373, 260), (261, 374, 412, 299), (276, 232, 389), (295, 408, 348, 235), (238, 351, 413, 300), (296, 409, 374, 261), (262, 375, 414, 301), (297, 410, 349, 236), (239, 352, 415, 302), (418, 755, 754, 353), (400, 831, 830, 457), (419, 757, 834, 371), (424, 766, 767, 367), (420, 759, 758, 354), (433, 783, 784, 392), (393, 817, 764, 423), (355, 762, 763, 422), (457, 830, 835, 369), (402, 833, 766, 424), (364, 786, 779, 431), (431, 779, 780, 386), (444, 804, 805, 359), (434, 785, 786, 364), (436, 789, 790, 365), (365, 790, 783, 433), (396, 800, 799, 441), (392, 784, 785, 434), (381, 836, 789, 436), (441, 799, 836, 381), (346, 726, 801, 442), (366, 815, 814, 449), (445, 806, 825, 397), (397, 825, 824, 454), (442, 801, 821, 395), (391, 813, 812, 448), (449, 814, 800, 396), (398, 827, 826, 455), (386, 780, 781, 432), (450, 816, 817, 393), (451, 818, 819, 394), (448, 812, 831, 400), (395, 821, 820, 452), (401, 823, 822, 453), (455, 826, 813, 391), (458, 832, 833, 402), (371, 834, 816, 450), (439, 795, 807, 368), (379, 728, 727, 404), (356, 765, 818, 451), (446, 808, 827, 398), (353, 754, 753, 417), (452, 820, 728, 379), (370, 732, 731, 406), (453, 822, 815, 366), (405, 729, 736, 372), (348, 734, 733, 407), (394, 819, 832, 458), (367, 767, 725, 403), (372, 736, 735, 408), (404, 727, 823, 401), (349, 738, 737, 409), (417, 753, 760, 378), (373, 740, 739, 410), (406, 731, 730, 347), (350, 742, 741, 411), (407, 733, 740, 373), (374, 744, 743, 412), (408, 735, 734, 348), (351, 746, 745, 413), (409, 737, 744, 374), (375, 748, 747, 414), (410, 739, 738, 349), (352, 750, 749, 415), (411, 741, 748, 375), (376, 752, 751, 416), (412, 743, 742, 350), (421, 761, 762, 355), (413, 745, 752, 376), (377, 756, 755, 418), (414, 747, 746, 351), (354, 758, 757, 419), (415, 749, 756, 377), (378, 760, 759, 420), (416, 751, 750, 352), (423, 764, 765, 356), (369, 835, 761, 421), (422, 763, 732, 370), (383, 772, 773, 428), (358, 803, 771, 427), (426, 770, 788, 361), (357, 774, 768, 425), (399, 829, 828, 456), (390, 811, 810, 447), (443, 802, 803, 358), (380, 798, 797, 440), (387, 794, 793, 438), (362, 792, 791, 437), (361, 788, 787, 435), (430, 777, 778, 384), (428, 773, 774, 357), (427, 771, 772, 383), (382, 769, 770, 426), (425, 768, 769, 382), (403, 725, 726, 346), (347, 730, 729, 405), (454, 824, 811, 390), (447, 810, 829, 399), (368, 807, 806, 445), (384, 778, 802, 443), (228, 887, 576, 692), (360, 782, 775, 429), (432, 781, 782, 360), (429, 775, 776, 385), (385, 776, 804, 444), (75, 649, 653, 35), (12, 645, 647, 76), (27, 687, 646, 77), (13, 589, 644, 78), (24, 681, 642, 79), (39, 686, 640, 80), (81, 638, 686, 39), (40, 633, 636, 82), (14, 639, 634, 83), (456, 828, 837, 880, 388), (42, 602, 632, 84), (41, 604, 630, 85), (43, 625, 628, 86), (17, 631, 626, 87), (47, 621, 624, 88), (21, 627, 622, 89), (90, 620, 637, 18), (22, 623, 618, 91), (92, 617, 614, 19), (93, 615, 619, 44), (94, 613, 610, 20), (95, 611, 616, 37), (96, 609, 593, 51), (97, 607, 685, 3), (15, 635, 605, 98), (16, 629, 603, 99), (100, 601, 612, 25), (53, 683, 684, 1), (101, 598, 583, 45), (102, 596, 581, 46), (103, 594, 585, 23), (48, 643, 592, 104), (49, 577, 590, 105), (106, 588, 606, 50), (107, 586, 679, 56), (108, 584, 600, 52), (109, 582, 683, 53), (110, 580, 595, 55), (57, 641, 578, 111), (58, 682, 681, 24), (56, 679, 680, 59), (29, 677, 678, 60), (4, 675, 676, 61), (230, 881, 2), (30, 673, 674, 62), (5, 671, 672, 63), (31, 669, 670, 64), (6, 667, 668, 65), (32, 665, 666, 66), (7, 663, 664, 67), (33, 661, 662, 68), (8, 659, 660, 69), (1, 684, 694, 229), (34, 657, 658, 70), (9, 655, 656, 71), (35, 653, 654, 72), (10, 651, 652, 73), (28, 591, 650, 74), (11, 648, 649, 75), (76, 647, 579, 26), (77, 646, 645, 12), (78, 644, 643, 48), (79, 642, 641, 57), (80, 640, 639, 14), (18, 637, 638, 81), (82, 636, 635, 15), (83, 634, 633, 40), (84, 632, 631, 17), (85, 630, 629, 16), (86, 628, 627, 21), (87, 626, 625, 43), (88, 624, 623, 22), (89, 622, 621, 47), (44, 619, 620, 90), (91, 618, 608, 38), (37, 616, 617, 92), (19, 614, 615, 93), (25, 612, 613, 94), (20, 610, 611, 95), (38, 608, 609, 96), (50, 606, 607, 97), (98, 605, 604, 41), (99, 603, 602, 42), (52, 600, 601, 100), (2, 599, 597, 54), (54, 597, 598, 101), (55, 595, 596, 102), (51, 593, 594, 103), (104, 592, 591, 28), (105, 590, 589, 13), (36, 587, 588, 106), (3, 685, 682, 58), (23, 585, 586, 107), (59, 680, 587, 36), (45, 583, 584, 108), (60, 678, 675, 4), (46, 581, 582, 109), (61, 676, 687, 27), (26, 579, 580, 110), (62, 674, 671, 5), (111, 578, 577, 49), (63, 672, 677, 29), (64, 670, 667, 6), (113, 883, 884), (65, 668, 673, 30), (112, 571, 573, 114), (66, 666, 663, 7), (67, 664, 669, 31), (68, 662, 659, 8), (69, 660, 665, 32), (70, 658, 655, 9), (71, 656, 661, 33), (72, 654, 651, 10), (73, 652, 657, 34), (74, 650, 648, 11), (682, 548, 681), (578, 641, 550), (642, 507, 506), (514, 648, 650), (590, 577, 557), (550, 558, 578), (589, 590, 568), (587, 680, 547), (644, 589, 509), (568, 590, 557), (643, 644, 508), (585, 561, 586), (592, 643, 559), (605, 500, 470), (591, 592, 516), (604, 470, 469), (650, 591, 517), (609, 474, 593), (515, 648, 514), (514, 650, 517), (520, 649, 515), (636, 498, 501), (520, 653, 649), (521, 653, 520), (489, 624, 486), (518, 654, 521), (623, 624, 489), (651, 654, 518), (624, 621, 486), (652, 651, 519), (621, 622, 487), (657, 652, 524), (486, 621, 487), (519, 651, 518), (635, 501, 500), (625, 491, 490), (627, 492, 622), (467, 602, 468), (492, 627, 493), (631, 496, 626), (660, 659, 527), (632, 467, 497), (596, 553, 581), (626, 496, 491), (657, 525, 658), (629, 494, 603), (527, 659, 526), (658, 522, 655), (656, 655, 523), (493, 627, 628), (608, 473, 609), (490, 628, 625), (685, 565, 549), (497, 631, 632), (607, 471, 472), (570, 587, 547), (665, 533, 666), (626, 491, 625), (669, 536, 670), (606, 471, 607), (606, 556, 471), (493, 628, 490), (678, 545, 675), (681, 548, 507), (603, 494, 468), (605, 470, 604), (521, 654, 653), (578, 558, 577), (662, 661, 529), (496, 631, 497), (608, 618, 483), (473, 474, 609), (666, 530, 663), (468, 602, 603), (524, 525, 657), (594, 560, 585), (630, 469, 495), (529, 661, 528), (525, 522, 658), (635, 500, 605), (517, 591, 516), (600, 563, 554), (516, 592, 559), (489, 488, 623), (559, 643, 508), (483, 473, 608), (616, 476, 481), (494, 629, 495), (508, 644, 509), (515, 649, 648), (509, 589, 568), (474, 566, 593), (680, 679, 546), (566, 560, 594), (561, 555, 586), (523, 528, 656), (557, 577, 558), (664, 536, 669), (586, 555, 679), (588, 587, 570), (483, 618, 488), (506, 641, 642), (645, 513, 647), (617, 481, 482), (685, 549, 682), (570, 556, 588), (668, 535, 673), (588, 556, 606), (637, 502, 503), (687, 511, 646), (523, 655, 522), (667, 534, 668), (682, 549, 548), (636, 501, 635), (529, 526, 662), (662, 526, 659), (633, 498, 636), (546, 679, 555), (604, 469, 630), (527, 532, 660), (634, 498, 633), (487, 622, 492), (532, 533, 665), (634, 499, 498), (639, 499, 634), (533, 530, 666), (639, 504, 499), (530, 531, 663), (646, 510, 645), (611, 475, 476), (531, 536, 664), (640, 504, 639), (647, 512, 579), (536, 537, 670), (686, 505, 640), (615, 480, 484), (537, 534, 667), (619, 484, 485), (638, 567, 686), (534, 535, 668), (672, 539, 677), (614, 479, 480), (637, 503, 638), (535, 540, 673), (676, 543, 687), (540, 541, 674), (677, 544, 678), (671, 538, 672), (620, 485, 502), (541, 538, 671), (613, 477, 478), (617, 482, 479), (620, 502, 637), (538, 539, 672), (602, 467, 632), (539, 544, 677), (615, 484, 619), (656, 528, 661), (640, 505, 504), (544, 545, 678), (614, 480, 615), (610, 478, 475), (688, 564, 573), (545, 542, 675), (617, 479, 614), (675, 542, 676), (593, 566, 594), (542, 543, 676), (547, 680, 546), (543, 569, 687), (616, 481, 617), (663, 531, 664), (607, 472, 685), (569, 511, 687), (611, 476, 616), (670, 537, 667), (685, 472, 565), (511, 510, 646), (610, 475, 611), (495, 629, 630), (681, 507, 642), (510, 513, 645), (613, 478, 610), (673, 540, 674), (513, 512, 647), (686, 567, 505), (612, 477, 613), (512, 551, 579), (612, 466, 477), (551, 580, 579), (612, 601, 466), (551, 459, 580), (601, 465, 466), (459, 595, 580), (601, 600, 465), (459, 460, 595), (600, 554, 465), (460, 596, 595), (623, 488, 618), (460, 562, 596), (584, 563, 600), (524, 652, 519), (562, 553, 596), (584, 462, 563), (584, 583, 462), (553, 463, 581), (583, 461, 462), (463, 582, 581), (583, 598, 461), (463, 464, 582), (598, 552, 461), (464, 683, 582), (598, 597, 552), (464, 564, 683), (597, 691, 552), (683, 564, 688), (597, 689, 691), (638, 503, 567), (619, 485, 620), (599, 693, 689, 597), (689, 575, 691), (550, 641, 506), (674, 541, 671), (660, 532, 665), (560, 561, 585), (683, 688, 694, 684), (844, 846, 845, 840), (841, 847, 848, 843), (697, 842, 841, 843, 720), (838, 844, 840, 839, 723), (697, 720, 838, 723, 722, 699, 701, 698), (703, 705, 701), (706, 707, 701), (708, 709, 701), (710, 711, 701), (698, 701, 711), (863, 857, 855, 856), (709, 710, 701), (705, 706, 701), (574, 575, 689, 693, 724, 849, 721, 860, 859, 702, 692, 576), (707, 708, 701), (853, 852, 704), (703, 701, 704), (699, 722, 719), (719, 718, 699), (717, 716, 699), (715, 714, 699), (712, 696, 699), (714, 713, 699), (718, 717, 699), (696, 857, 861), (716, 715, 699), (713, 712, 699), (690, 700, 862, 863, 856, 695, 850, 694, 688, 573, 571, 572), (575, 837, 828), (808, 809, 573), (691, 575, 828), (808, 573, 564), (691, 828, 829), (827, 808, 564), (691, 829, 810), (826, 827, 564), (552, 691, 810), (826, 564, 464), (552, 810, 811), (813, 826, 464), (461, 552, 811), (813, 464, 463), (461, 811, 824), (812, 813, 463), (462, 461, 824), (812, 463, 553), (462, 824, 825), (831, 812, 553), (563, 462, 825), (831, 553, 562), (806, 554, 825), (562, 460, 831), (459, 835, 830), (554, 563, 825), (807, 465, 806), (460, 459, 830), (555, 815, 822), (465, 554, 806), (795, 466, 807), (459, 551, 835), (535, 739, 740), (466, 465, 807), (796, 477, 795), (551, 512, 761), (729, 542, 545), (477, 466, 795), (797, 478, 796), (512, 513, 762), (787, 788, 485), (735, 544, 539), (798, 475, 797), (513, 510, 763), (544, 735, 736), (475, 478, 797), (791, 476, 798), (510, 511, 732), (569, 730, 731), (503, 502, 770), (792, 481, 791), (511, 569, 731), (479, 482, 792), (481, 476, 791), (793, 479, 792), (569, 543, 730), (542, 729, 730), (482, 481, 792), (546, 555, 822), (505, 567, 769), (478, 477, 796), (460, 830, 831), (734, 735, 539), (540, 535, 740), (510, 732, 763), (545, 544, 736), (484, 480, 794), (787, 484, 794), (770, 502, 788), (756, 524, 519), (502, 485, 788), (793, 794, 480), (769, 503, 770), (736, 729, 545), (484, 787, 485), (539, 538, 734), (768, 505, 769), (543, 542, 730), (533, 741, 742), (774, 504, 768), (538, 541, 733), (511, 731, 732), (541, 540, 740), (541, 740, 733), (773, 499, 774), (567, 503, 769), (772, 498, 773), (538, 733, 734), (535, 534, 739), (476, 475, 798), (771, 501, 772), (504, 505, 768), (803, 500, 771), (513, 763, 762), (499, 504, 774), (534, 537, 738), (537, 737, 738), (802, 470, 803), (537, 536, 737), (778, 469, 802), (498, 499, 773), (549, 565, 725), (536, 531, 744), (777, 495, 778), (530, 742, 743), (470, 500, 803), (532, 527, 748), (777, 805, 494), (531, 530, 743), (512, 762, 761), (531, 743, 744), (469, 470, 802), (725, 565, 726), (756, 749, 524), (767, 549, 725), (565, 472, 801), (766, 548, 767), (472, 821, 801), (833, 507, 766), (751, 523, 522), (832, 506, 833), (471, 820, 821), (819, 550, 832), (818, 558, 819), (565, 801, 726), (765, 557, 818), (555, 561, 815), (530, 533, 742), (776, 775, 497), (558, 550, 819), (556, 728, 820), (817, 816, 508), (556, 570, 728), (557, 558, 818), (800, 560, 566), (532, 748, 741), (804, 776, 467), (570, 727, 728), (834, 757, 516), (570, 547, 727), (764, 817, 509), (799, 566, 474), (746, 526, 529), (782, 781, 491), (758, 759, 514), (547, 823, 727), (746, 747, 526), (775, 782, 496), (757, 758, 517), (547, 546, 823), (816, 834, 559), (836, 799, 474), (527, 747, 748), (780, 779, 493), (753, 754, 521), (546, 822, 823), (745, 529, 528), (779, 786, 492), (752, 745, 528), (536, 744, 737), (561, 560, 814), (781, 780, 490), (750, 751, 522), (500, 501, 771), (750, 522, 525), (747, 527, 526), (745, 746, 529), (495, 469, 778), (749, 750, 525), (501, 498, 772), (749, 525, 524), (805, 804, 468), (533, 532, 741), (495, 777, 494), (471, 556, 820), (494, 805, 468), (789, 473, 483), (507, 548, 766), (548, 549, 767), (751, 752, 523), (468, 804, 467), (561, 814, 815), (471, 821, 472), (790, 789, 483), (550, 506, 832), (799, 800, 566), (506, 507, 833), (783, 488, 489), (760, 753, 520), (783, 790, 488), (759, 760, 515), (765, 764, 568), (534, 738, 739), (557, 765, 568), (789, 836, 473), (752, 528, 523), (467, 776, 497), (568, 764, 509), (784, 783, 489), (509, 817, 508), (790, 483, 488), (508, 816, 559), (784, 489, 486), (755, 756, 519), (497, 775, 496), (559, 834, 516), (785, 784, 486), (516, 757, 517), (786, 785, 487), (517, 758, 514), (785, 486, 487), (755, 519, 518), (496, 782, 491), (514, 759, 515), (560, 800, 814), (754, 755, 518), (491, 781, 490), (515, 760, 520), (836, 474, 473), (520, 753, 521), (786, 487, 492), (551, 761, 835), (490, 780, 493), (521, 754, 518), (493, 779, 492), (479, 793, 480), (125, 105, 13), (0, 230, 54), (230, 2, 54), (0, 54, 157), (54, 101, 157), (45, 108, 216), (52, 223, 159), (25, 94, 137), (20, 95, 132), (37, 149, 209), (19, 131, 206), (44, 90, 156), (18, 81, 130), (39, 80, 151), (14, 83, 126), (40, 82, 152), (15, 98, 196), (41, 85, 212), (16, 99, 199), (42, 213, 128), (17, 198, 154), (43, 129, 87), (201, 43, 86), (47, 203, 133), (22, 91, 202), (38, 205, 91), (51, 165, 210), (23, 107, 135), (56, 170, 222), (36, 148, 173), (50, 164, 221), (3, 58, 172), (24, 79, 193), (57, 111, 227), (49, 220, 163), (13, 78, 192), (48, 104, 219), (28, 74, 123), (11, 75, 147), (35, 122, 186), (10, 146, 187), (34, 70, 121), (9, 145, 185), (33, 68, 120), (8, 69, 144), (32, 66, 119), (7, 67, 143), (31, 64, 178), (6, 65, 179), (30, 62, 176), (5, 63, 177), (29, 60, 174), (4, 61, 175), (27, 77, 191), (12, 76, 190), (26, 110, 226), (55, 102, 160), (110, 217, 169), (77, 12, 124), (60, 4, 116), (62, 5, 117), (64, 6, 118), (66, 181, 119), (68, 183, 120), (70, 185, 121), (35, 186, 75), (74, 189, 123), (78, 48, 162), (111, 163, 227), (58, 136, 172), (106, 148, 36), (107, 222, 135), (89, 200, 21), (86, 21, 155), (154, 84, 17), (84, 213, 42), (85, 16, 153), (82, 15, 152), (80, 194, 151), (90, 204, 156), (92, 149, 37), (166, 223, 100), (45, 168, 101), (108, 52, 159), (166, 100, 25), (81, 195, 130), (98, 41, 127), (154, 213, 84), (87, 129, 198), (203, 47, 88), (3, 115, 211), (104, 140, 219), (122, 35, 72), (69, 32, 180), (65, 30, 142), (61, 27, 139), (102, 46, 224), (109, 215, 167), (76, 26, 138), (67, 31, 143), (28, 140, 104), (203, 88, 161), (17, 87, 198), (83, 40, 197), (100, 223, 52), (41, 212, 127), (88, 22, 161), (46, 167, 224), (109, 167, 46), (215, 109, 158), (168, 225, 101), (157, 113, 0), (225, 157, 101), (159, 216, 108), (216, 168, 45), (214, 166, 25), (208, 137, 94), (20, 208, 94), (137, 214, 25), (132, 208, 20), (95, 209, 132), (95, 37, 209), (92, 206, 149), (92, 19, 206), (131, 93, 207), (19, 93, 131), (109, 53, 158), (160, 217, 55), (102, 224, 160), (207, 93, 44), (130, 204, 18), (156, 207, 44), (55, 217, 110), (169, 226, 110), (138, 190, 76), (124, 191, 77), (26, 226, 138), (204, 90, 18), (151, 195, 39), (126, 194, 14), (195, 81, 39), (12, 190, 124), (27, 191, 139), (194, 80, 14), (197, 126, 83), (61, 139, 175), (116, 174, 60), (4, 175, 116), (152, 197, 40), (127, 196, 98), (153, 212, 85), (196, 152, 15), (29, 174, 141), (141, 177, 63), (29, 141, 63), (16, 199, 153), (128, 199, 99), (99, 42, 128), (5, 177, 117), (62, 117, 176), (43, 201, 129), (86, 155, 201), (30, 176, 142), (142, 179, 65), (118, 178, 64), (143, 181, 7), (6, 179, 118), (21, 200, 155), (89, 133, 200), (31, 178, 143), (7, 181, 66), (161, 22, 202), (134, 91, 205), (32, 119, 180), (144, 183, 8), (69, 180, 144), (205, 38, 150), (133, 89, 47), (150, 38, 96), (8, 183, 68), (120, 182, 33), (33, 182, 71), (210, 150, 96), (103, 165, 51), (182, 145, 71), (121, 184, 34), (145, 9, 71), (103, 23, 218), (134, 202, 91), (96, 51, 210), (165, 103, 218), (135, 218, 23), (173, 59, 36), (59, 173, 170), (56, 222, 107), (56, 59, 170), (185, 70, 9), (184, 73, 34), (148, 106, 221), (50, 221, 106), (50, 97, 164), (211, 97, 3), (172, 115, 3), (193, 136, 24), (227, 171, 57), (220, 105, 125), (192, 125, 13), (219, 162, 48), (188, 140, 28), (147, 189, 11), (123, 188, 28), (162, 192, 78), (49, 105, 220), (79, 57, 171), (24, 136, 58), (211, 164, 97), (146, 73, 184), (10, 73, 146), (171, 193, 79), (111, 49, 163), (75, 186, 147), (72, 10, 187), (11, 189, 74), (72, 187, 122), (232, 114, 573, 809, 886, 389), (275, 388, 231), (363, 796, 795, 439), (389, 886, 809, 808, 446), (861, 1028, 1016), (858, 853, 704), (860, 721, 852, 853), (702, 859, 858, 851), (853, 1179, 1175), (696, 855, 857), (700, 854, 861, 862), (861, 854, 696), (699, 696, 854), (704, 701, 851), (851, 858, 704), (859, 860, 1237, 1236), (853, 858, 864, 865), (858, 1178, 864), (861, 857, 869, 868), (857, 1033, 869), (909, 908, 707, 706), (894, 895, 717, 718), (1103, 1091, 700), (1255, 1256, 842, 697), (1259, 1260, 843, 848), (897, 898, 714, 715), (910, 909, 706, 705), (1249, 1250, 846, 844), (875, 888, 701, 699), (1250, 1251, 845, 846), (907, 906, 709, 708), (904, 903, 698, 711), (877, 921, 929, 892, 722, 723, 1247), (1258, 1259, 848, 847), (888, 1180, 701), (899, 900, 712, 713), (905, 904, 711, 710), (887, 884, 574, 576), (900, 901, 957, 696, 712), (911, 910, 705, 703), (112, 874, 572, 571), (906, 905, 710, 709), (2, 881, 693, 599), (893, 894, 718, 719), (874, 873, 690, 572), (885, 228, 692, 702, 1245, 1242), (895, 896, 716, 717), (1260, 1254, 720, 843), (898, 899, 713, 714), (1253, 1247, 723, 839), (912, 911, 703, 704, 959), (896, 897, 715, 716), (1248, 1249, 844, 838), (971, 1064, 856), (873, 879, 700, 690), (892, 893, 719, 722), (890, 872, 1248, 838, 720, 1254), (881, 882, 724, 693), (884, 883, 575, 574), (908, 907, 708, 707), (850, 876, 229, 694), (882, 866, 867), (882, 881, 230), (877, 872, 875), (882, 230, 0), (0, 113, 884), (884, 887, 0), (228, 866, 882), (882, 0, 887), (887, 228, 882), (869, 871, 878), (158, 53, 229), (53, 1, 229), (112, 114, 229), (873, 874, 876), (879, 873, 870), (114, 158, 229), (876, 878, 871), (112, 229, 876), (874, 112, 876), (876, 871, 873), (873, 871, 870), (879, 870, 868), (875, 879, 868), (872, 890, 875), (866, 228, 885), (866, 885, 864), (864, 885, 888), (888, 875, 890), (890, 889, 888), (895, 894, 923, 924), (896, 895, 924, 925), (897, 896, 925, 926), (898, 897, 926, 932), (906, 907, 951, 950), (907, 908, 952, 951), (908, 909, 953, 952), (1108, 1112, 902), (913, 922, 933, 928), (914, 913, 928, 927), (915, 914, 927, 932), (916, 915, 932, 926), (919, 916, 926, 925), (917, 919, 925, 924), (918, 917, 924, 923), (920, 918, 923, 931), (921, 920, 931, 929), (922, 878, 930, 933), (894, 893, 931, 923), (901, 900, 928, 933), (893, 892, 929, 931), (900, 899, 927, 928), (891, 930, 878, 876, 850, 695, 956), (891, 901, 933, 930), (899, 898, 932, 927), (919, 917, 875), (875, 868, 915), (869, 878, 922), (922, 913, 868), (914, 915, 868), (916, 919, 875), (917, 918, 875), (920, 921, 875), (877, 875, 921), (869, 922, 868), (915, 916, 875), (918, 920, 875), (868, 913, 914), (946, 947, 944, 937), (937, 936, 955, 946), (936, 943, 954, 955), (943, 942, 953, 954), (942, 941, 952, 953), (941, 940, 951, 952), (940, 939, 950, 951), (939, 935, 949, 950), (935, 934, 945, 949), (934, 938, 948, 945), (905, 906, 950, 949), (904, 905, 949, 945), (911, 912, 946, 955), (903, 904, 945, 948), (910, 911, 955, 954), (912, 902, 947, 946), (909, 910, 954, 953), (888, 941, 942), (865, 864, 937), (888, 889, 938), (938, 934, 888), (935, 939, 888), (940, 941, 888), (942, 943, 888), (936, 937, 864), (944, 882, 867), (864, 888, 943), (944, 867, 865), (943, 936, 864), (939, 940, 888), (888, 934, 935), (937, 944, 865), (903, 948, 938, 889, 1255, 697, 698), (902, 958, 849, 724, 882, 944, 947), (891, 963, 901), (1206, 1113, 721), (1079, 1077, 1065, 1067), (1078, 1080, 1068, 1066), (1040, 1038, 1050, 1052), (1037, 1039, 1051, 1049), (1072, 1070, 1038, 1040), (1069, 1071, 1039, 1037), (1043, 1041, 1053, 1055), (1042, 1044, 1056, 1054), (1047, 1045, 1041, 1043), (1046, 1048, 1044, 1042), (1014, 1012, 1000, 1002), (1013, 1015, 1003, 1001), (1091, 1089, 1085, 1087), (1090, 1092, 1088, 1086), (1087, 1085, 1077, 1079), (1086, 1088, 1080, 1078), (1076, 1074, 1070, 1072), (1073, 1075, 1071, 1069), (1007, 1005, 993, 995), (1004, 1006, 994, 992), (998, 996, 988, 990), (997, 999, 991, 989), (1011, 1009, 1005, 1007), (1008, 1010, 1006, 1004), (1084, 1082, 1074, 1076), (1081, 1083, 1075, 1073), (1063, 1061, 968, 970), (1062, 1064, 971, 969), (987, 985, 977, 979), (984, 986, 978, 976), (1093, 1096, 870, 871), (1030, 1028, 1032, 1034), (1029, 1031, 1035, 1036, 1033), (1055, 1053, 1061, 1063), (1054, 1056, 1064, 1062), (982, 980, 960, 962), (981, 983, 963, 961), (1095, 1093, 1082, 1084), (1002, 1000, 996, 998), (1001, 1003, 999, 997), (1052, 1050, 1058, 1060), (1049, 1051, 1059, 1057), (1031, 1029, 1017, 1019), (1028, 1030, 1018, 1016), (979, 977, 973, 975), (976, 978, 974, 972), (1034, 1032, 1024, 1026), (1033, 1036, 1027, 1025), (962, 960, 964, 966), (961, 963, 967, 965), (1034, 1026, 875), (1022, 1020, 1012, 1014), (1021, 1023, 1015, 1013), (1067, 1065, 1045, 1047), (1066, 1068, 1048, 1046), (995, 993, 985, 987), (992, 994, 986, 984), (1019, 1017, 1009, 1011), (1016, 1018, 1010, 1008), (1026, 1024, 1020, 1022), (1025, 1027, 1023, 1021), (990, 988, 980, 982), (989, 991, 983, 981), (975, 973, 969, 971), (972, 974, 970, 968), (1060, 1058, 965, 967), (1057, 1059, 966, 964), (1222, 1224, 1212, 1210), (1223, 1225, 1213, 1211), (1184, 1182, 1194, 1196), (1183, 1185, 1197, 1195), (1216, 1214, 1182, 1184), (1215, 1217, 1185, 1183), (1186, 1188, 1200, 1198), (1187, 1189, 1201, 1199), (1190, 1192, 1188, 1186), (1191, 1193, 1189, 1187), (1160, 1158, 1146, 1148), (1157, 1159, 1147, 1145), (1231, 1233, 1224, 1222), (1232, 1234, 1225, 1223), (1220, 1218, 1214, 1216), (1219, 1221, 1217, 1215), (1152, 1150, 1138, 1140), (1151, 1149, 1137, 1139), (1144, 1142, 1134, 1136), (1141, 1143, 1135, 1133), (1156, 1154, 1150, 1152), (1155, 1153, 1149, 1151), (1229, 1227, 1218, 1220), (1228, 1230, 1221, 1219), (1206, 1208, 1115, 1113), (1207, 1209, 1116, 1114), (1132, 1130, 1122, 1124), (1131, 1129, 1121, 1123), (1173, 1175, 1179, 1181, 1177), (1174, 1176, 1180, 1178), (1198, 1200, 1208, 1206), (1199, 1201, 1209, 1207), (1128, 1126, 1106, 1108), (1125, 1127, 1107, 1105), (1148, 1146, 1142, 1144), (1145, 1147, 1143, 1141), (1226, 1241, 867, 866), (1196, 1194, 1202, 1204), (1195, 1197, 1205, 1203), (1176, 1174, 1162, 1164), (1175, 1173, 1161, 1163), (1124, 1122, 1118, 1120), (1123, 1121, 1117, 1119), (1181, 1179, 1170, 1172), (1178, 1180, 1171, 1169), (1108, 1106, 1110, 1112), (1105, 1107, 1111, 1109), (1168, 1166, 1158, 1160), (1165, 1167, 1159, 1157), (1210, 1212, 1192, 1190), (1211, 1213, 1193, 1191), (1140, 1138, 1130, 1132), (1139, 1137, 1129, 1131), (1240, 1230, 1228), (1164, 1162, 1154, 1156), (1163, 1161, 1153, 1155), (1172, 1170, 1166, 1168), (1169, 1171, 1167, 1165), (1136, 1134, 1126, 1128), (1133, 1135, 1127, 1125), (1120, 1118, 1114, 1116), (1119, 1117, 1113, 1115), (1204, 1202, 1109, 1111), (1203, 1205, 1112, 1110), (1231, 1235, 1233), (1241, 1240, 1228), (1237, 1233, 1235, 1244), (1236, 1245, 1238, 1232), (1238, 1234, 1232), (1229, 1239, 1227), (1226, 1227, 1239), (1246, 1243, 1240, 1241, 1237, 1244), (1226, 1236, 1237, 1241), (1096, 1094, 1083, 1081), (1099, 1094, 1096), (1101, 1089, 1091, 1103), (1103, 1097, 1099, 1096, 1101), (1093, 1102, 1101, 1096), (1100, 1098, 1104, 1102, 1093), (1095, 1100, 1093), (912, 959, 1160), (959, 1177, 1181), (1246, 958, 1243), (1243, 958, 1240), (959, 1181, 1172), (959, 1172, 1168), (1245, 1236, 1226, 1239, 1242), (1240, 958, 902), (902, 912, 1108), (959, 1168, 1160), (1230, 1240, 902), (1221, 1230, 902), (912, 1160, 1148), (912, 1148, 1144), (1217, 1221, 902), (1185, 1217, 902), (912, 1144, 1136), (912, 1136, 1128), (1197, 1185, 902), (1205, 1197, 902), (912, 1128, 1108), (1112, 1205, 902), (1129, 1137, 704), (849, 958, 1235), (958, 1246, 1244), (959, 704, 1149), (958, 1244, 1235), (849, 1235, 1231), (704, 1137, 1149), (1173, 1177, 959), (1161, 1173, 959), (849, 1231, 1222), (849, 1222, 1210), (1153, 1161, 959), (1149, 1153, 959), (849, 1210, 1190), (849, 1190, 1186), (852, 1129, 704), (852, 1121, 1129), (849, 1186, 721), (1186, 1198, 721), (852, 1117, 1121), (852, 1113, 1117), (1198, 1206, 721), (852, 721, 1113), (888, 885, 1127), (885, 1111, 1107), (851, 701, 1140), (1120, 1116, 851), (1124, 1120, 851), (885, 1107, 1127), (888, 1127, 1135), (1132, 1124, 851), (1140, 1132, 851), (888, 1135, 1143), (888, 1143, 1147), (1152, 1140, 701), (1156, 1152, 701), (888, 1147, 1159), (888, 1159, 1167), (1164, 1156, 701), (1176, 1164, 701), (888, 1167, 1171), (1180, 1176, 701), (888, 1171, 1180), (702, 851, 1116), (702, 1116, 1209), (1204, 1111, 885), (1196, 1204, 885), (702, 1209, 1201), (702, 1201, 1189), (1184, 1196, 885), (1216, 1184, 885), (702, 1189, 1193), (702, 1193, 1213), (1220, 1216, 885), (1229, 1220, 885), (702, 1213, 1225), (702, 1225, 1234), (1239, 1229, 885), (702, 1234, 1238), (1245, 702, 1238), (696, 957, 1007), (957, 1035, 1031), (856, 855, 971), (956, 695, 1092), (1104, 1098, 956), (1092, 1104, 956), (957, 1031, 1019), (957, 1019, 1011), (1092, 695, 1088), (1088, 695, 1080), (855, 696, 987), (957, 1011, 1007), (1080, 695, 1068), (1068, 695, 1048), (696, 1007, 995), (696, 995, 987), (1048, 695, 1044), (1044, 695, 856), (855, 987, 979), (855, 979, 975), (1056, 1044, 856), (1064, 1056, 856), (855, 975, 971), (957, 901, 1015), (891, 956, 1095), (956, 1098, 1100), (1036, 1035, 957), (1027, 1036, 957), (956, 1100, 1095), (891, 1095, 1084), (1023, 1027, 957), (1015, 1023, 957), (891, 1084, 1076), (891, 1076, 1072), (1015, 901, 1003), (1003, 901, 999), (891, 1072, 1040), (891, 1040, 1052), (999, 901, 991), (991, 901, 983), (891, 1052, 1060), (891, 1060, 967), (983, 901, 963), (891, 967, 963), (879, 966, 1059), (879, 1059, 1051), (970, 854, 700), (1063, 970, 700), (879, 1051, 1039), (879, 1039, 1071), (1055, 1063, 700), (1043, 1055, 700), (879, 1071, 1075), (879, 1075, 1083), (1047, 1043, 700), (1067, 1047, 700), (879, 1083, 1094), (1099, 1097, 700), (879, 1094, 1099), (1079, 1067, 700), (1087, 1079, 700), (700, 879, 1099), (700, 1097, 1103), (1091, 1087, 700), (699, 854, 994), (854, 970, 974), (966, 879, 962), (962, 879, 982), (854, 974, 978), (854, 978, 986), (982, 879, 875), (990, 982, 875), (854, 986, 994), (699, 994, 1006), (998, 990, 875), (1002, 998, 875), (699, 1006, 1010), (699, 1010, 1018), (1014, 1002, 875), (1022, 1014, 875), (875, 699, 1034), (699, 1018, 1030), (1026, 1022, 875), (699, 1030, 1034), (1237, 860, 1233), (865, 867, 1106), (1228, 1219, 1215), (867, 1241, 1228), (1233, 860, 1212), (1212, 1224, 1233), (1212, 860, 1192), (867, 1228, 1215), (867, 1215, 1183), (1192, 860, 1188), (1188, 860, 1200), (867, 1183, 1195), (867, 1195, 1203), (1200, 860, 1208), (1208, 860, 1115), (867, 1203, 1110), (867, 1110, 1106), (1115, 860, 853), (1119, 1115, 853), (865, 1106, 1126), (865, 1126, 1134), (1123, 1119, 853), (1131, 1123, 853), (865, 1134, 1142), (865, 1142, 1146), (1139, 1131, 853), (1151, 1139, 853), (865, 1146, 1158), (865, 1158, 1166), (1155, 1151, 853), (1163, 1155, 853), (865, 1166, 1170), (865, 1170, 1179), (1175, 1163, 853), (865, 1179, 853), (858, 859, 1114), (1232, 1223, 1211), (859, 1236, 1232), (1226, 866, 1227), (1214, 1218, 1227), (1227, 866, 1214), (859, 1232, 1211), (859, 1211, 1191), (1214, 866, 1182), (1182, 866, 1194), (859, 1191, 1187), (859, 1187, 1199), (1194, 866, 1202), (1202, 866, 1109), (859, 1199, 1207), (859, 1207, 1114), (1109, 866, 1105), (1105, 866, 864), (858, 1114, 1118), (858, 1118, 1122), (1125, 1105, 864), (1133, 1125, 864), (858, 1122, 1130), (858, 1130, 1138), (1141, 1133, 864), (1145, 1141, 864), (858, 1138, 1150), (858, 1150, 1154), (1157, 1145, 864), (1165, 1157, 864), (858, 1154, 1162), (858, 1162, 1174), (1169, 1165, 864), (858, 1174, 1178), (1178, 1169, 864), (868, 870, 960), (870, 1096, 1081), (1089, 1101, 862), (1085, 1089, 862), (870, 1081, 1073), (870, 1073, 1069), (1085, 862, 1077), (1077, 862, 1065), (870, 1069, 1037), (870, 1037, 1049), (1065, 862, 1045), (1045, 862, 1041), (870, 1049, 1057), (870, 1057, 964), (1041, 862, 1053), (1053, 862, 1061), (870, 964, 960), (868, 960, 980), (1061, 862, 968), (968, 862, 861), (868, 980, 988), (868, 988, 996), (972, 968, 861), (976, 972, 861), (868, 996, 1000), (868, 1000, 1012), (984, 976, 861), (992, 984, 861), (868, 1012, 1020), (868, 1020, 1024), (1004, 992, 861), (1008, 1004, 861), (868, 1024, 1032), (868, 1032, 861), (1016, 1008, 861), (861, 1032, 1028), (857, 863, 969), (1102, 1090, 1086), (863, 1102, 1086), (1093, 871, 1082), (1082, 871, 1074), (863, 1086, 1078), (863, 1078, 1066), (1074, 871, 1070), (1070, 871, 1038), (863, 1066, 1046), (863, 1046, 1042), (1038, 871, 1050), (1050, 871, 1058), (863, 1042, 1054), (863, 1054, 1062), (1058, 871, 965), (965, 871, 961), (863, 1062, 969), (857, 969, 973), (961, 871, 869), (981, 961, 869), (857, 973, 977), (857, 977, 985), (989, 981, 869), (997, 989, 869), (857, 985, 993), (857, 993, 1005), (1001, 997, 869), (1013, 1001, 869), (857, 1005, 1009), (857, 1009, 1017), (1021, 1013, 869), (1025, 1021, 869), (857, 1017, 1029), (1033, 1025, 869), (857, 1029, 1033), (1102, 1104, 1092, 1090), (863, 862, 1101, 1102), (1239, 885, 1242), (839, 840, 1252, 1253), (840, 845, 1251, 1252), (1247, 1253, 1252, 1251, 1250, 1249, 1248), (1248, 872, 877, 1247), (847, 841, 1257, 1258), (841, 842, 1256, 1257), (1255, 889, 890, 1254), (1255, 1254, 1260, 1259, 1258, 1257, 1256)])
me_cube_000.polygons.foreach_set('material_index', [1, 1, 1, 1, 0, 1, 1, 1, 1, 1, 1, 1, 1, 1, 1, 1, 1, 1, 1, 1, 1, 1, 1, 1, 1, 1, 1, 1, 1, 1, 1, 1, 1, 1, 1, 1, 1, 1, 1, 1, 1, 1, 1, 1, 1, 1, 1, 1, 1, 1, 1, 1, 1, 1, 1, 1, 1, 1, 1, 1, 1, 1, 1, 1, 1, 1, 1, 1, 1, 1, 1, 1, 1, 1, 1, 1, 1, 1, 1, 1, 1, 1, 1, 1, 1, 1, 1, 1, 1, 1, 1, 1, 1, 1, 1, 1, 1, 1, 1, 1, 1, 1, 1, 1, 1, 1, 1, 1, 1, 1, 1, 1, 1, 1, 1, 1, 1, 1, 1, 1, 1, 1, 1, 1, 1, 1, 1, 1, 1, 1, 1, 1, 1, 1, 1, 1, 1, 1, 1, 1, 1, 1, 1, 1, 1, 1, 1, 1, 1, 1, 1, 1, 1, 1, 1, 1, 1, 1, 1, 1, 1, 1, 1, 1, 1, 1, 1, 1, 1, 1, 1, 1, 1, 1, 1, 1, 1, 1, 1, 1, 1, 1, 1, 1, 1, 1, 1, 1, 1, 1, 1, 1, 1, 1, 1, 1, 1, 1, 1, 1, 1, 1, 1, 1, 1, 1, 1, 1, 1, 1, 1, 1, 1, 1, 1, 1, 1, 1, 1, 1, 1, 1, 1, 1, 1, 1, 1, 1, 1, 1, 1, 1, 1, 1, 1, 1, 1, 1, 1, 1, 1, 1, 1, 1, 1, 1, 1, 1, 1, 1, 1, 1, 1, 1, 1, 1, 1, 1, 1, 1, 1, 1, 1, 1, 1, 1, 1, 1, 1, 1, 1, 1, 1, 1, 1, 1, 1, 1, 1, 1, 1, 1, 1, 1, 1, 1, 1, 1, 1, 1, 1, 1, 1, 1, 1, 1, 1, 1, 1, 1, 1, 1, 1, 1, 1, 1, 1, 1, 1, 1, 1, 1, 1, 1, 1, 1, 1, 1, 1, 1, 1, 1, 1, 1, 1, 1, 1, 1, 1, 1, 1, 1, 1, 1, 1, 1, 1, 1, 0, 0, 0, 0, 0, 0, 0, 0, 0, 1, 0, 0, 0, 0, 0, 0, 0, 0, 0, 0, 0, 0, 0, 0, 0, 0, 0, 0, 0, 0, 0, 0, 0, 0, 0, 0, 0, 0, 0, 0, 0, 0, 0, 0, 0, 0, 0, 0, 0, 0, 0, 0, 1, 0, 0, 0, 0, 0, 0, 0, 0, 0, 0, 0, 0, 0, 0, 0, 0, 0, 0, 0, 0, 0, 0, 0, 0, 0, 0, 0, 0, 0, 0, 0, 0, 0, 0, 0, 0, 0, 0, 0, 0, 0, 0, 0, 0, 0, 0, 0, 0, 0, 0, 1, 0, 1, 0, 0, 0, 0, 0, 0, 0, 0, 0, 1, 1, 1, 1, 1, 1, 1, 1, 1, 1, 1, 1, 1, 1, 1, 1, 1, 1, 1, 1, 1, 1, 1, 1, 1, 1, 1, 1, 1, 1, 1, 1, 1, 1, 1, 1, 1, 1, 1, 1, 1, 1, 1, 1, 1, 1, 1, 1, 1, 1, 1, 1, 1, 1, 1, 1, 1, 1, 1, 1, 1, 1, 1, 1, 1, 1, 1, 1, 1, 1, 1, 1, 1, 1, 1, 1, 1, 1, 1, 1, 1, 1, 1, 1, 1, 1, 1, 1, 1, 1, 1, 1, 1, 1, 1, 1, 1, 1, 1, 1, 1, 1, 1, 1, 1, 1, 1, 1, 1, 1, 1, 1, 1, 1, 1, 1, 1, 1, 1, 1, 1, 1, 1, 1, 1, 1, 1, 1, 1, 1, 1, 1, 1, 1, 1, 1, 1, 1, 1, 1, 1, 1, 1, 1, 1, 1, 1, 1, 1, 1, 1, 1, 1, 1, 1, 1, 1, 1, 1, 1, 1, 1, 1, 1, 1, 1, 1, 1, 1, 1, 1, 1, 1, 1, 1, 1, 1, 1, 1, 1, 1, 1, 1, 1, 1, 1, 1, 1, 1, 1, 1, 1, 1, 1, 1, 1, 1, 1, 1, 1, 1, 1, 1, 1, 1, 1, 1, 1, 1, 1, 1, 1, 1, 1, 1, 1, 1, 1, 1, 1, 1, 1, 1, 1, 1, 1, 0, 0, 0, 2, 2, 0, 0, 0, 0, 0, 0, 0, 0, 0, 0, 0, 0, 0, 0, 0, 0, 0, 0, 0, 0, 0, 0, 0, 0, 0, 0, 0, 0, 0, 0, 0, 0, 0, 0, 0, 0, 0, 0, 0, 0, 0, 0, 0, 0, 0, 0, 0, 0, 0, 0, 0, 0, 0, 0, 0, 0, 0, 0, 0, 0, 0, 0, 0, 0, 0, 0, 0, 0, 0, 0, 0, 0, 0, 0, 0, 0, 0, 0, 0, 0, 0, 0, 0, 0, 0, 0, 0, 0, 0, 0, 0, 0, 0, 0, 0, 0, 0, 0, 0, 0, 0, 0, 0, 0, 0, 0, 0, 0, 0, 0, 0, 0, 0, 0, 0, 0, 0, 0, 0, 0, 0, 0, 0, 0, 0, 0, 0, 0, 0, 0, 0, 0, 0, 0, 0, 0, 0, 0, 0, 0, 0, 0, 0, 0, 0, 0, 0, 0, 0, 0, 0, 0, 0, 0, 0, 0, 0, 0, 0, 0, 0, 0, 0, 0, 0, 0, 0, 0, 0, 0, 0, 0, 0, 0, 0, 0, 0, 0, 0, 0, 0, 0, 0, 0, 0, 0, 0, 0, 0, 0, 0, 0, 0, 0, 0, 0, 0, 0, 0, 0, 0, 0, 0, 0, 0, 0, 0, 0, 0, 0, 0, 0, 0, 0, 0, 0, 0, 0, 0, 0, 0, 0, 0, 0, 0, 0, 0, 0, 0, 0, 0, 0, 0, 0, 0, 0, 0, 0, 0, 0, 0, 0, 0, 0, 0, 0, 0, 0, 0, 0, 0, 0, 0, 0, 0, 0, 0, 0, 0, 0, 0, 0, 0, 0, 0, 0, 0, 0, 0, 0, 0, 0, 0, 0, 0, 0, 0, 0, 0, 0, 0, 0, 0, 0, 0, 0, 0, 0, 0, 0, 0, 0, 0, 0, 0, 0, 0, 0, 0, 0, 0, 0, 0, 0, 0, 0, 0, 0, 0, 0, 0, 0, 0, 0, 0, 0, 0, 0, 0, 0, 0, 0, 0, 0, 0, 0, 0, 0, 0, 0, 0, 0, 0, 0, 0, 0, 0, 0, 0, 0, 0, 0, 0, 0, 0, 0, 0, 0, 0, 0, 0, 0, 0, 0, 0, 0, 0, 0, 0, 0, 0, 0, 0, 0, 0, 0, 0, 0, 0, 0, 0, 0, 0, 0, 0, 0, 0, 0, 0, 0, 0, 0, 0, 0, 0, 0, 0, 0, 0, 0, 0, 0, 0, 0, 0, 0, 0, 0, 0, 0, 0, 0, 0, 0, 0, 0, 0, 0, 0, 0, 0, 0, 0, 0, 0, 0, 0, 0, 0, 0, 0, 0, 0, 0, 0, 0, 0, 0, 0, 0, 0, 0, 0, 0, 0, 0, 0, 0, 0, 0, 0, 0, 0, 0, 0, 0, 0, 0, 0, 0, 0, 0, 0, 0, 0, 0, 0, 0, 0, 0, 0, 0, 0, 0, 0, 0, 0, 0, 0, 0, 0, 0, 0, 1, 0, 1, 1, 0, 0, 0, 0, 0, 0, 0, 0, 0, 0, 0, 0, 0, 0, 0, 0, 2, 2, 0, 2, 2, 2, 2, 2, 2, 2, 2, 2, 2, 2, 0, 2, 2, 1, 0, 2, 1, 2, 0, 2, 1, 0, 2, 2, 2, 2, 2, 2, 2, 2, 0, 2, 2, 0, 1, 2, 0, 0, 0, 0, 0, 0, 0, 0, 0, 0, 0, 0, 0, 0, 0, 0, 0, 0, 0, 0, 0, 0, 0, 0, 0, 0, 0, 0, 0, 0, 2, 2, 2, 2, 2, 2, 2, 0, 0, 2, 2, 2, 2, 2, 2, 2, 2, 2, 2, 0, 2, 2, 2, 2, 2, 0, 0, 0, 0, 0, 0, 0, 0, 0, 0, 0, 0, 0, 0, 2, 2, 2, 2, 2, 2, 2, 2, 2, 2, 2, 2, 2, 2, 0, 2, 0, 0, 0, 0, 0, 0, 0, 0, 0, 0, 0, 0, 0, 0, 0, 2, 0, 2, 0, 0, 0, 0, 0, 0, 0, 0, 0, 0, 0, 0, 0, 0, 0, 0, 0, 0, 0, 0, 0, 0, 0, 0, 0, 0, 0, 0, 0, 0, 0, 0, 0, 0, 0, 0, 0, 0, 0, 0, 0, 0, 0, 0, 0, 0, 0, 0, 0, 0, 0, 0, 0, 0, 0, 0, 0, 0, 0, 0, 0, 0, 0, 0, 0, 0, 0, 0, 0, 0, 0, 0, 0, 0, 0, 0, 0, 0, 0, 0, 0, 0, 0, 0, 0, 0, 0, 0, 0, 0, 0, 0, 0, 0, 0, 0, 0, 0, 0, 0, 0, 0, 0, 0, 0, 0, 0, 0, 0, 0, 0, 0, 0, 0, 0, 0, 0, 0, 0, 0, 0, 0, 0, 0, 0, 0, 0, 0, 0, 0, 0, 0, 0, 0, 0, 0, 0, 0, 0, 0, 0, 0, 0, 0, 0, 0, 2, 2, 0, 0, 0, 0, 0, 0, 0, 0, 0, 0, 0, 0, 0, 0, 0, 0, 0, 0, 0, 0, 0, 0, 0, 0, 0, 0, 0, 0, 0, 0, 0, 0, 0, 0, 0, 0, 0, 0, 0, 0, 0, 0, 0, 0, 0, 0, 0, 0, 0, 0, 0, 0, 0, 0, 0, 0, 0, 0, 0, 0, 0, 0, 0, 0, 0, 0, 0, 0, 0, 0, 0, 0, 0, 0, 0, 0, 0, 0, 0, 0, 0, 0, 2, 2, 2, 2, 2, 2, 2, 2, 2, 2, 2, 2, 2, 2, 2, 2, 2, 2, 2, 2, 2, 2, 2, 2, 2, 2, 2, 2, 2, 2, 2, 2, 2, 2, 2, 2, 2, 2, 2, 2, 2, 2, 2, 2, 0, 0, 0, 0, 0, 0, 0, 0, 0, 0, 0, 0, 0, 0, 0, 0, 0, 0, 0, 0, 0, 0, 0, 0, 0, 0, 0, 0, 0, 0, 0, 0, 0, 0, 0, 0, 0, 0, 0, 0, 0, 0, 0, 0, 0, 0, 0, 0, 0, 0, 0, 0, 0, 0, 0, 0, 0, 0, 0, 0, 0, 0, 0, 0, 0, 0, 0, 0, 0, 0, 0, 0, 0, 0, 0, 0, 0, 0, 0, 0, 0, 0, 0, 0, 0, 0, 0, 0, 0, 0, 0, 0, 0, 0, 0, 0, 0, 0, 0, 0, 0, 0, 0, 0, 0, 0, 0, 0, 0, 0, 0, 0, 0, 0, 0, 0, 0, 0, 0, 0, 0, 0, 0, 0, 0, 0, 0, 0, 0, 0, 0, 0, 0, 0, 0, 0, 0, 0, 0, 0, 0, 0, 0, 0, 0, 0, 0, 0, 0, 0, 0, 0, 0, 0, 0, 0, 0, 0, 0, 0, 0, 0, 0, 0, 0, 0, 0, 0, 0, 0, 0, 0, 0, 0, 0, 0, 0, 0, 0, 0, 0, 0, 0, 0, 0, 2, 2, 2, 2, 2, 2, 2, 2])
_k = {(3, 58): 1.0, (36, 59): 1.0, (4, 60): 1.0, (27, 61): 1.0, (5, 62): 1.0, (29, 63): 1.0, (6, 64): 1.0, (30, 65): 1.0, (7, 66): 1.0, (31, 67): 1.0, (8, 68): 1.0, (32, 69): 1.0, (9, 70): 1.0, (33, 71): 1.0, (10, 72): 1.0, (34, 73): 1.0, (11, 74): 1.0, (35, 75): 1.0, (12, 76): 1.0, (27, 77): 1.0, (13, 78): 1.0, (24, 79): 1.0, (39, 80): 1.0, (39, 81): 1.0, (40, 82): 1.0, (14, 83): 1.0, (42, 84): 1.0, (41, 85): 1.0, (43, 86): 1.0, (17, 87): 1.0, (47, 88): 1.0, (21, 89): 1.0, (18, 90): 1.0, (22, 91): 1.0, (19, 92): 1.0, (44, 93): 1.0, (20, 94): 1.0, (37, 95): 1.0, (51, 96): 1.0, (3, 97): 1.0, (15, 98): 1.0, (16, 99): 1.0, (25, 100): 1.0, (1, 53): 1.0, (45, 101): 1.0, (46, 102): 1.0, (23, 103): 1.0, (48, 104): 1.0, (49, 105): 1.0, (50, 106): 1.0, (56, 107): 1.0, (52, 108): 1.0, (53, 109): 1.0, (55, 110): 1.0, (57, 111): 1.0, (24, 58): 1.0, (56, 59): 1.0, (29, 60): 1.0, (4, 61): 1.0, (30, 62): 1.0, (5, 63): 1.0, (31, 64): 1.0, (6, 65): 1.0, (32, 66): 1.0, (7, 67): 1.0, (33, 68): 1.0, (8, 69): 1.0, (34, 70): 1.0, (9, 71): 1.0, (35, 72): 1.0, (10, 73): 1.0, (28, 74): 1.0, (11, 75): 1.0, (26, 76): 1.0, (12, 77): 1.0, (48, 78): 1.0, (57, 79): 1.0, (14, 80): 1.0, (18, 81): 1.0, (15, 82): 1.0, (40, 83): 1.0, (17, 84): 1.0, (16, 85): 1.0, (21, 86): 1.0, (43, 87): 1.0, (22, 88): 1.0, (47, 89): 1.0, (44, 90): 1.0, (38, 91): 1.0, (37, 92): 1.0, (19, 93): 1.0, (25, 94): 1.0, (20, 95): 1.0, (38, 96): 1.0, (50, 97): 1.0, (41, 98): 1.0, (42, 99): 1.0, (52, 100): 1.0, (2, 54): 1.0, (54, 101): 1.0, (55, 102): 1.0, (51, 103): 1.0, (28, 104): 1.0, (13, 105): 1.0, (36, 106): 1.0, (23, 107): 1.0, (45, 108): 1.0, (46, 109): 1.0, (26, 110): 1.0, (49, 111): 1.0, (112, 114): 1.0, (115, 172): 1.0, (148, 173): 1.0, (116, 174): 1.0, (139, 175): 1.0, (117, 176): 1.0, (141, 177): 1.0, (118, 178): 1.0, (142, 179): 1.0, (119, 180): 1.0, (143, 181): 1.0, (120, 182): 1.0, (144, 183): 1.0, (121, 184): 1.0, (145, 185): 1.0, (122, 186): 1.0, (146, 187): 1.0, (123, 188): 1.0, (147, 189): 1.0, (124, 190): 1.0, (139, 191): 1.0, (125, 192): 1.0, (136, 193): 1.0, (151, 194): 1.0, (151, 195): 1.0, (152, 196): 1.0, (126, 197): 1.0, (154, 198): 1.0, (153, 199): 1.0, (155, 200): 1.0, (129, 201): 1.0, (161, 202): 1.0, (133, 203): 1.0, (130, 204): 1.0, (134, 205): 1.0, (131, 206): 1.0, (156, 207): 1.0, (132, 208): 1.0, (149, 209): 1.0, (165, 210): 1.0, (115, 211): 1.0, (127, 212): 1.0, (128, 213): 1.0, (137, 214): 1.0, (158, 215): 1.0, (159, 216): 1.0, (160, 217): 1.0, (135, 218): 1.0, (162, 219): 1.0, (163, 220): 1.0, (164, 221): 1.0, (170, 222): 1.0, (166, 223): 1.0, (167, 224): 1.0, (168, 225): 1.0, (169, 226): 1.0, (171, 227): 1.0, (136, 172): 1.0, (170, 173): 1.0, (141, 174): 1.0, (116, 175): 1.0, (142, 176): 1.0, (117, 177): 1.0, (143, 178): 1.0, (118, 179): 1.0, (144, 180): 1.0, (119, 181): 1.0, (145, 182): 1.0, (120, 183): 1.0, (146, 184): 1.0, (121, 185): 1.0, (147, 186): 1.0, (122, 187): 1.0, (140, 188): 1.0, (123, 189): 1.0, (138, 190): 1.0, (124, 191): 1.0, (162, 192): 1.0, (171, 193): 1.0, (126, 194): 1.0, (130, 195): 1.0, (127, 196): 1.0, (152, 197): 1.0, (129, 198): 1.0, (128, 199): 1.0, (133, 200): 1.0, (155, 201): 1.0, (134, 202): 1.0, (161, 203): 1.0, (156, 204): 1.0, (150, 205): 1.0, (149, 206): 1.0, (131, 207): 1.0, (137, 208): 1.0, (132, 209): 1.0, (150, 210): 1.0, (164, 211): 1.0, (153, 212): 1.0, (154, 213): 1.0, (166, 214): 1.0, (167, 215): 1.0, (168, 216): 1.0, (169, 217): 1.0, (165, 218): 1.0, (140, 219): 1.0, (125, 220): 1.0, (148, 221): 1.0, (135, 222): 1.0, (159, 223): 1.0, (160, 224): 1.0, (157, 225): 1.0, (138, 226): 1.0, (163, 227): 1.0, (113, 157): 1.0, (114, 158): 1.0, (1, 229): 1.0, (2, 230): 1.0, (233, 290): 1.0, (266, 291): 1.0, (234, 292): 1.0, (257, 293): 1.0, (235, 294): 1.0, (259, 295): 1.0, (236, 296): 1.0, (260, 297): 1.0, (237, 298): 1.0, (261, 299): 1.0, (238, 300): 1.0, (262, 301): 1.0, (239, 302): 1.0, (263, 303): 1.0, (240, 304): 1.0, (264, 305): 1.0, (241, 306): 1.0, (265, 307): 1.0, (242, 308): 1.0, (257, 309): 1.0, (243, 310): 1.0, (254, 311): 1.0, (269, 312): 1.0, (269, 313): 1.0, (270, 314): 1.0, (244, 315): 1.0, (272, 316): 1.0, (271, 317): 1.0, (273, 318): 1.0, (247, 319): 1.0, (279, 320): 1.0, (251, 321): 1.0, (248, 322): 1.0, (252, 323): 1.0, (249, 324): 1.0, (274, 325): 1.0, (250, 326): 1.0, (267, 327): 1.0, (283, 328): 1.0, (233, 329): 1.0, (245, 330): 1.0, (246, 331): 1.0, (255, 332): 1.0, (276, 333): 1.0, (277, 334): 1.0, (278, 335): 1.0, (253, 336): 1.0, (280, 337): 1.0, (281, 338): 1.0, (282, 339): 1.0, (288, 340): 1.0, (284, 341): 1.0, (285, 342): 1.0, (286, 343): 1.0, (287, 344): 1.0, (289, 345): 1.0, (254, 290): 1.0, (288, 291): 1.0, (259, 292): 1.0, (234, 293): 1.0, (260, 294): 1.0, (235, 295): 1.0, (261, 296): 1.0, (236, 297): 1.0, (262, 298): 1.0, (237, 299): 1.0, (263, 300): 1.0, (238, 301): 1.0, (264, 302): 1.0, (239, 303): 1.0, (265, 304): 1.0, (240, 305): 1.0, (258, 306): 1.0, (241, 307): 1.0, (256, 308): 1.0, (242, 309): 1.0, (280, 310): 1.0, (289, 311): 1.0, (244, 312): 1.0, (248, 313): 1.0, (245, 314): 1.0, (270, 315): 1.0, (247, 316): 1.0, (246, 317): 1.0, (251, 318): 1.0, (273, 319): 1.0, (252, 320): 1.0, (279, 321): 1.0, (274, 322): 1.0, (268, 323): 1.0, (267, 324): 1.0, (249, 325): 1.0, (255, 326): 1.0, (250, 327): 1.0, (268, 328): 1.0, (282, 329): 1.0, (271, 330): 1.0, (272, 331): 1.0, (284, 332): 1.0, (285, 333): 1.0, (286, 334): 1.0, (287, 335): 1.0, (283, 336): 1.0, (258, 337): 1.0, (243, 338): 1.0, (266, 339): 1.0, (253, 340): 1.0, (277, 341): 1.0, (278, 342): 1.0, (275, 343): 1.0, (256, 344): 1.0, (281, 345): 1.0, (231, 275): 1.0, (232, 276): 1.0, (113, 231): 1.0, (114, 232): 1.0, (346, 403): 1.0, (379, 404): 1.0, (347, 405): 1.0, (370, 406): 1.0, (348, 407): 1.0, (372, 408): 1.0, (349, 409): 1.0, (373, 410): 1.0, (350, 411): 1.0, (374, 412): 1.0, (351, 413): 1.0, (375, 414): 1.0, (352, 415): 1.0, (376, 416): 1.0, (353, 417): 1.0, (377, 418): 1.0, (354, 419): 1.0, (378, 420): 1.0, (355, 421): 1.0, (370, 422): 1.0, (356, 423): 1.0, (367, 424): 1.0, (382, 425): 1.0, (382, 426): 1.0, (383, 427): 1.0, (357, 428): 1.0, (385, 429): 1.0, (384, 430): 1.0, (386, 431): 1.0, (360, 432): 1.0, (392, 433): 1.0, (364, 434): 1.0, (361, 435): 1.0, (365, 436): 1.0, (362, 437): 1.0, (387, 438): 1.0, (363, 439): 1.0, (380, 440): 1.0, (396, 441): 1.0, (346, 442): 1.0, (358, 443): 1.0, (359, 444): 1.0, (368, 445): 1.0, (389, 446): 1.0, (390, 447): 1.0, (391, 448): 1.0, (366, 449): 1.0, (393, 450): 1.0, (394, 451): 1.0, (395, 452): 1.0, (401, 453): 1.0, (397, 454): 1.0, (398, 455): 1.0, (399, 456): 1.0, (400, 457): 1.0, (402, 458): 1.0, (367, 403): 1.0, (401, 404): 1.0, (372, 405): 1.0, (347, 406): 1.0, (373, 407): 1.0, (348, 408): 1.0, (374, 409): 1.0, (349, 410): 1.0, (375, 411): 1.0, (350, 412): 1.0, (376, 413): 1.0, (351, 414): 1.0, (377, 415): 1.0, (352, 416): 1.0, (378, 417): 1.0, (353, 418): 1.0, (371, 419): 1.0, (354, 420): 1.0, (369, 421): 1.0, (355, 422): 1.0, (393, 423): 1.0, (402, 424): 1.0, (357, 425): 1.0, (361, 426): 1.0, (358, 427): 1.0, (383, 428): 1.0, (360, 429): 1.0, (359, 430): 1.0, (364, 431): 1.0, (386, 432): 1.0, (365, 433): 1.0, (392, 434): 1.0, (387, 435): 1.0, (381, 436): 1.0, (380, 437): 1.0, (362, 438): 1.0, (368, 439): 1.0, (363, 440): 1.0, (381, 441): 1.0, (395, 442): 1.0, (384, 443): 1.0, (385, 444): 1.0, (397, 445): 1.0, (398, 446): 1.0, (399, 447): 1.0, (400, 448): 1.0, (396, 449): 1.0, (371, 450): 1.0, (356, 451): 1.0, (379, 452): 1.0, (366, 453): 1.0, (390, 454): 1.0, (391, 455): 1.0, (388, 456): 1.0, (369, 457): 1.0, (394, 458): 1.0, (232, 389): 1.0, (575, 883): 1.0, (837, 880): 1.0, (1239, 1242): 1.0, (701, 888): 1.0, (695, 956): 1.0, (228, 692): 1.0, (849, 958): 1.0, (231, 388): 1.0, (698, 903): 1.0, (723, 1247): 1.0, (848, 1259): 1.0, (845, 1251): 1.0, (839, 1253): 1.0, (571, 572): 1.0, (571, 573): 1.0, (574, 575): 1.0, (574, 576): 1.0, (577, 578): 1.0, (579, 580): 1.0, (581, 582): 1.0, (583, 584): 1.0, (585, 586): 1.0, (587, 588): 1.0, (589, 590): 1.0, (591, 592): 1.0, (593, 594): 1.0, (595, 596): 1.0, (597, 598): 1.0, (597, 599): 1.0, (600, 601): 1.0, (602, 603): 1.0, (604, 605): 1.0, (606, 607): 1.0, (608, 609): 1.0, (610, 611): 1.0, (612, 613): 1.0, (614, 615): 1.0, (616, 617): 1.0, (608, 618): 1.0, (619, 620): 1.0, (621, 622): 1.0, (623, 624): 1.0, (625, 626): 1.0, (627, 628): 1.0, (629, 630): 1.0, (631, 632): 1.0, (633, 634): 1.0, (635, 636): 1.0, (637, 638): 1.0, (639, 640): 1.0, (641, 642): 1.0, (643, 644): 1.0, (645, 646): 1.0, (579, 647): 1.0, (648, 649): 1.0, (591, 650): 1.0, (651, 652): 1.0, (653, 654): 1.0, (655, 656): 1.0, (657, 658): 1.0, (659, 660): 1.0, (661, 662): 1.0, (663, 664): 1.0, (665, 666): 1.0, (667, 668): 1.0, (669, 670): 1.0, (671, 672): 1.0, (673, 674): 1.0, (675, 676): 1.0, (677, 678): 1.0, (679, 680): 1.0, (681, 682): 1.0, (578, 641): 1.0, (580, 595): 1.0, (582, 683): 1.0, (584, 600): 1.0, (586, 679): 1.0, (588, 606): 1.0, (577, 590): 1.0, (592, 643): 1.0, (585, 594): 1.0, (581, 596): 1.0, (583, 598): 1.0, (683, 684): 1.0, (601, 612): 1.0, (603, 629): 1.0, (605, 635): 1.0, (607, 685): 1.0, (593, 609): 1.0, (611, 616): 1.0, (610, 613): 1.0, (615, 619): 1.0, (614, 617): 1.0, (618, 623): 1.0, (620, 637): 1.0, (622, 627): 1.0, (621, 624): 1.0, (626, 631): 1.0, (625, 628): 1.0, (604, 630): 1.0, (602, 632): 1.0, (634, 639): 1.0, (633, 636): 1.0, (638, 686): 1.0, (640, 686): 1.0, (642, 681): 1.0, (589, 644): 1.0, (646, 687): 1.0, (645, 647): 1.0, (649, 653): 1.0, (648, 650): 1.0, (652, 657): 1.0, (651, 654): 1.0, (656, 661): 1.0, (655, 658): 1.0, (660, 665): 1.0, (659, 662): 1.0, (664, 669): 1.0, (663, 666): 1.0, (668, 673): 1.0, (667, 670): 1.0, (672, 677): 1.0, (671, 674): 1.0, (676, 687): 1.0, (675, 678): 1.0, (587, 680): 1.0, (682, 685): 1.0, (572, 690): 1.0, (576, 692): 1.0, (684, 694): 1.0, (696, 855): 1.0, (697, 698): 1.0, (699, 854): 1.0, (699, 701): 1.0, (701, 851): 1.0, (599, 693): 1.0, (690, 700): 1.0, (692, 702): 1.0, (703, 704): 1.0, (703, 705): 1.0, (705, 706): 1.0, (706, 707): 1.0, (707, 708): 1.0, (708, 709): 1.0, (709, 710): 1.0, (710, 711): 1.0, (712, 713): 1.0, (714, 715): 1.0, (715, 716): 1.0, (716, 717): 1.0, (717, 718): 1.0, (718, 719): 1.0, (697, 720): 1.0, (713, 714): 1.0, (721, 852): 1.0, (722, 723): 1.0, (725, 726): 1.0, (727, 728): 1.0, (729, 730): 1.0, (731, 732): 1.0, (733, 734): 1.0, (735, 736): 1.0, (737, 738): 1.0, (739, 740): 1.0, (741, 742): 1.0, (743, 744): 1.0, (745, 746): 1.0, (747, 748): 1.0, (749, 750): 1.0, (751, 752): 1.0, (753, 754): 1.0, (755, 756): 1.0, (757, 758): 1.0, (759, 760): 1.0, (761, 762): 1.0, (732, 763): 1.0, (764, 765): 1.0, (766, 767): 1.0, (768, 769): 1.0, (769, 770): 1.0, (771, 772): 1.0, (773, 774): 1.0, (775, 776): 1.0, (777, 778): 1.0, (779, 780): 1.0, (781, 782): 1.0, (783, 784): 1.0, (785, 786): 1.0, (787, 788): 1.0, (789, 790): 1.0, (791, 792): 1.0, (793, 794): 1.0, (795, 796): 1.0, (797, 798): 1.0, (799, 800): 1.0, (726, 801): 1.0, (802, 803): 1.0, (804, 805): 1.0, (806, 807): 1.0, (808, 809): 1.0, (810, 811): 1.0, (812, 813): 1.0, (814, 815): 1.0, (816, 817): 1.0, (818, 819): 1.0, (820, 821): 1.0, (822, 823): 1.0, (824, 825): 1.0, (826, 827): 1.0, (828, 829): 1.0, (830, 831): 1.0, (832, 833): 1.0, (725, 767): 1.0, (727, 823): 1.0, (729, 736): 1.0, (730, 731): 1.0, (733, 740): 1.0, (734, 735): 1.0, (737, 744): 1.0, (738, 739): 1.0, (741, 748): 1.0, (742, 743): 1.0, (745, 752): 1.0, (746, 747): 1.0, (749, 756): 1.0, (750, 751): 1.0, (753, 760): 1.0, (754, 755): 1.0, (757, 834): 1.0, (758, 759): 1.0, (761, 835): 1.0, (762, 763): 1.0, (764, 817): 1.0, (766, 833): 1.0, (768, 774): 1.0, (770, 788): 1.0, (771, 803): 1.0, (772, 773): 1.0, (775, 782): 1.0, (777, 805): 1.0, (779, 786): 1.0, (780, 781): 1.0, (783, 790): 1.0, (784, 785): 1.0, (787, 794): 1.0, (789, 836): 1.0, (791, 798): 1.0, (792, 793): 1.0, (795, 807): 1.0, (796, 797): 1.0, (799, 836): 1.0, (801, 821): 1.0, (778, 802): 1.0, (776, 804): 1.0, (806, 825): 1.0, (808, 827): 1.0, (810, 829): 1.0, (812, 831): 1.0, (800, 814): 1.0, (816, 834): 1.0, (765, 818): 1.0, (728, 820): 1.0, (815, 822): 1.0, (811, 824): 1.0, (813, 826): 1.0, (828, 837): 1.0, (830, 835): 1.0, (819, 832): 1.0, (723, 838): 1.0, (720, 838): 1.0, (839, 840): 1.0, (841, 842): 1.0, (720, 843): 1.0, (697, 842): 1.0, (845, 846): 1.0, (840, 845): 1.0, (844, 846): 1.0, (847, 848): 1.0, (843, 848): 1.0, (841, 847): 1.0, (838, 844): 1.0, (723, 839): 1.0, (698, 711): 1.0, (719, 722): 1.0, (698, 701): 1.0, (699, 722): 1.0, (724, 849): 1.0, (721, 849): 1.0, (721, 860): 1.0, (694, 850): 1.0, (696, 712): 1.0, (856, 863): 1.0, (695, 850): 1.0, (693, 724): 1.0, (573, 809): 1.0, (576, 887): 1.0, (575, 837): 1.0, (693, 881): 1.0, (1, 684): 1.0, (229, 694): 1.0, (720, 1254): 1.0, (389, 886): 1.0, (574, 884): 1.0, (702, 851): 1.0, (704, 852): 1.0, (700, 854): 1.0, (852, 853): 1.0, (853, 858): 1.0, (855, 856): 1.0, (695, 856): 1.0, (855, 857): 1.0, (857, 861): 1.0, (851, 858): 1.0, (702, 859): 1.0, (859, 860): 1.0, (858, 859): 1.0, (853, 860): 1.0, (854, 861): 1.0, (700, 862): 1.0, (862, 863): 1.0, (857, 863): 1.0, (861, 862): 1.0, (864, 865): 1.0, (866, 867): 1.0, (864, 866): 1.0, (865, 867): 1.0, (853, 865): 1.0, (860, 1237): 1.0, (859, 1236): 1.0, (858, 864): 1.0, (868, 869): 1.0, (870, 871): 1.0, (869, 871): 1.0, (868, 870): 1.0, (861, 868): 1.0, (862, 1101): 1.0, (863, 1102): 1.0, (857, 869): 1.0, (873, 874): 1.0, (875, 888): 1.0, (876, 878): 1.0, (875, 879): 1.0, (112, 874): 1.0, (112, 571): 1.0, (884, 887): 1.0, (873, 879): 1.0, (885, 888): 1.0, (872, 890): 1.0, (878, 922): 1.0, (891, 930): 1.0, (1247, 1248): 1.0, (228, 885): 1.0, (572, 874): 1.0, (690, 873): 1.0, (229, 876): 1.0, (228, 887): 1.0, (809, 886): 1.0, (113, 884): 1.0, (388, 880): 1.0, (699, 875): 1.0, (700, 879): 1.0, (724, 882): 1.0, (850, 876): 1.0, (230, 882): 1.0, (882, 944): 1.0, (872, 877): 1.0, (889, 890): 1.0, (2, 599): 1.0, (722, 892): 1.0, (900, 901): 1.0, (899, 900): 1.0, (898, 899): 1.0, (897, 898): 1.0, (896, 897): 1.0, (895, 896): 1.0, (894, 895): 1.0, (893, 894): 1.0, (892, 893): 1.0, (891, 901): 1.0, (902, 947): 1.0, (911, 912): 1.0, (910, 911): 1.0, (909, 910): 1.0, (908, 909): 1.0, (907, 908): 1.0, (906, 907): 1.0, (905, 906): 1.0, (904, 905): 1.0, (903, 904): 1.0, (902, 912): 1.0, (913, 914): 1.0, (915, 916): 1.0, (917, 918): 1.0, (917, 919): 1.0, (916, 919): 1.0, (918, 920): 1.0, (920, 921): 1.0, (914, 915): 1.0, (913, 922): 1.0, (921, 929): 1.0, (928, 933): 1.0, (927, 928): 1.0, (927, 932): 1.0, (926, 932): 1.0, (925, 926): 1.0, (924, 925): 1.0, (923, 924): 1.0, (923, 931): 1.0, (929, 931): 1.0, (930, 933): 1.0, (892, 929): 1.0, (877, 921): 1.0, (878, 930): 1.0, (869, 922): 1.0, (934, 935): 1.0, (936, 937): 1.0, (934, 938): 1.0, (939, 940): 1.0, (940, 941): 1.0, (942, 943): 1.0, (936, 943): 1.0, (941, 942): 1.0, (935, 939): 1.0, (937, 944): 1.0, (944, 947): 1.0, (938, 948): 1.0, (946, 955): 1.0, (954, 955): 1.0, (953, 954): 1.0, (952, 953): 1.0, (951, 952): 1.0, (950, 951): 1.0, (949, 950): 1.0, (945, 949): 1.0, (945, 948): 1.0, (946, 947): 1.0, (903, 948): 1.0, (889, 938): 1.0, (911, 955): 1.0, (865, 937): 1.0, (891, 956): 1.0, (902, 958): 1.0, (960, 964): 1.0, (961, 965): 1.0, (962, 966): 1.0, (963, 967): 1.0, (969, 1062): 1.0, (970, 1063): 1.0, (968, 972): 1.0, (969, 973): 1.0, (970, 974): 1.0, (971, 975): 1.0, (975, 979): 1.0, (972, 976): 1.0, (973, 977): 1.0, (974, 978): 1.0, (960, 980): 1.0, (961, 981): 1.0, (963, 983): 1.0, (962, 982): 1.0, (976, 984): 1.0, (977, 985): 1.0, (978, 986): 1.0, (979, 987): 1.0, (989, 997): 1.0, (990, 998): 1.0, (980, 988): 1.0, (981, 989): 1.0, (982, 990): 1.0, (983, 991): 1.0, (984, 992): 1.0, (985, 993): 1.0, (986, 994): 1.0, (987, 995): 1.0, (998, 1002): 1.0, (996, 1000): 1.0, (997, 1001): 1.0, (999, 1003): 1.0, (988, 996): 1.0, (991, 999): 1.0, (992, 1004): 1.0, (995, 1007): 1.0, (993, 1005): 1.0, (994, 1006): 1.0, (1001, 1013): 1.0, (1002, 1014): 1.0, (1004, 1008): 1.0, (1007, 1011): 1.0, (1005, 1009): 1.0, (1006, 1010): 1.0, (1000, 1012): 1.0, (1003, 1015): 1.0, (1008, 1016): 1.0, (1009, 1017): 1.0, (1010, 1018): 1.0, (1011, 1019): 1.0, (1020, 1024): 1.0, (1021, 1025): 1.0, (1022, 1026): 1.0, (1023, 1027): 1.0, (1012, 1020): 1.0, (1013, 1021): 1.0, (1014, 1022): 1.0, (1015, 1023): 1.0, (1019, 1031): 1.0, (1016, 1028): 1.0, (1017, 1029): 1.0, (1018, 1030): 1.0, (1028, 1032): 1.0, (1029, 1033): 1.0, (1031, 1035): 1.0, (1030, 1034): 1.0, (1035, 1036): 1.0, (1026, 1034): 1.0, (1024, 1032): 1.0, (1025, 1033): 1.0, (1027, 1036): 1.0, (1037, 1069): 1.0, (1040, 1072): 1.0, (1042, 1046): 1.0, (1043, 1047): 1.0, (1041, 1045): 1.0, (1044, 1048): 1.0, (1038, 1050): 1.0, (1039, 1051): 1.0, (1037, 1049): 1.0, (1040, 1052): 1.0, (1041, 1053): 1.0, (1044, 1056): 1.0, (1042, 1054): 1.0, (1043, 1055): 1.0, (1049, 1057): 1.0, (1050, 1058): 1.0, (1051, 1059): 1.0, (1052, 1060): 1.0, (1053, 1061): 1.0, (1054, 1062): 1.0, (1056, 1064): 1.0, (1055, 1063): 1.0, (964, 1057): 1.0, (965, 1058): 1.0, (966, 1059): 1.0, (967, 1060): 1.0, (968, 1061): 1.0, (971, 1064): 1.0, (1045, 1065): 1.0, (1046, 1066): 1.0, (1047, 1067): 1.0, (1048, 1068): 1.0, (1069, 1073): 1.0, (1072, 1076): 1.0, (1038, 1070): 1.0, (1039, 1071): 1.0, (1073, 1081): 1.0, (1076, 1084): 1.0, (1065, 1077): 1.0, (1068, 1080): 1.0, (1066, 1078): 1.0, (1067, 1079): 1.0, (1070, 1074): 1.0, (1071, 1075): 1.0, (1084, 1095): 1.0, (1078, 1086): 1.0, (1079, 1087): 1.0, (1077, 1085): 1.0, (1080, 1088): 1.0, (1074, 1082): 1.0, (1075, 1083): 1.0, (1086, 1090): 1.0, (1087, 1091): 1.0, (1085, 1089): 1.0, (1088, 1092): 1.0, (1093, 1096): 1.0, (1081, 1096): 1.0, (1083, 1094): 1.0, (1094, 1099): 1.0, (1095, 1100): 1.0, (1089, 1101): 1.0, (1090, 1102): 1.0, (1091, 1103): 1.0, (1092, 1104): 1.0, (1097, 1103): 1.0, (1098, 1104): 1.0, (1097, 1099): 1.0, (1098, 1100): 1.0, (1013, 1015): 1.0, (1012, 1014): 1.0, (961, 963): 1.0, (960, 962): 1.0, (1046, 1048): 1.0, (1045, 1047): 1.0, (1037, 1039): 1.0, (1038, 1040): 1.0, (1008, 1010): 1.0, (1009, 1011): 1.0, (972, 974): 1.0, (973, 975): 1.0, (1001, 1003): 1.0, (1000, 1002): 1.0, (1090, 1092): 1.0, (1089, 1091): 1.0, (1042, 1044): 1.0, (1041, 1043): 1.0, (1094, 1096): 1.0, (1096, 1099): 1.0, (1049, 1051): 1.0, (1050, 1052): 1.0, (1004, 1006): 1.0, (1005, 1007): 1.0, (968, 970): 1.0, (969, 971): 1.0, (997, 999): 1.0, (996, 998): 1.0, (1082, 1093): 1.0, (1086, 1088): 1.0, (1085, 1087): 1.0, (1054, 1056): 1.0, (1053, 1055): 1.0, (1032, 1034): 1.0, (1033, 1036): 1.0, (1081, 1083): 1.0, (1082, 1084): 1.0, (1057, 1059): 1.0, (1058, 1060): 1.0, (992, 994): 1.0, (993, 995): 1.0, (1025, 1027): 1.0, (1024, 1026): 1.0, (989, 991): 1.0, (988, 990): 1.0, (1078, 1080): 1.0, (1077, 1079): 1.0, (1062, 1064): 1.0, (1061, 1063): 1.0, (1073, 1075): 1.0, (1074, 1076): 1.0, (964, 966): 1.0, (965, 967): 1.0, (870, 1096): 1.0, (984, 986): 1.0, (985, 987): 1.0, (871, 1093): 1.0, (1029, 1031): 1.0, (1028, 1030): 1.0, (1021, 1023): 1.0, (1020, 1022): 1.0, (981, 983): 1.0, (980, 982): 1.0, (1066, 1068): 1.0, (1065, 1067): 1.0, (1069, 1071): 1.0, (1070, 1072): 1.0, (1016, 1018): 1.0, (1017, 1019): 1.0, (976, 978): 1.0, (977, 979): 1.0, (1105, 1109): 1.0, (1106, 1110): 1.0, (1107, 1111): 1.0, (1108, 1112): 1.0, (1113, 1206): 1.0, (1113, 1117): 1.0, (1114, 1118): 1.0, (1115, 1119): 1.0, (1116, 1120): 1.0, (1119, 1123): 1.0, (1117, 1121): 1.0, (1118, 1122): 1.0, (1120, 1124): 1.0, (1105, 1125): 1.0, (1106, 1126): 1.0, (1107, 1127): 1.0, (1108, 1128): 1.0, (1121, 1129): 1.0, (1122, 1130): 1.0, (1124, 1132): 1.0, (1123, 1131): 1.0, (1136, 1144): 1.0, (1125, 1133): 1.0, (1126, 1134): 1.0, (1127, 1135): 1.0, (1128, 1136): 1.0, (1131, 1139): 1.0, (1129, 1137): 1.0, (1130, 1138): 1.0, (1132, 1140): 1.0, (1141, 1145): 1.0, (1142, 1146): 1.0, (1143, 1147): 1.0, (1144, 1148): 1.0, (1133, 1141): 1.0, (1134, 1142): 1.0, (1135, 1143): 1.0, (1139, 1151): 1.0, (1140, 1152): 1.0, (1137, 1149): 1.0, (1138, 1150): 1.0, (1145, 1157): 1.0, (1148, 1160): 1.0, (1151, 1155): 1.0, (1152, 1156): 1.0, (1149, 1153): 1.0, (1150, 1154): 1.0, (1146, 1158): 1.0, (1147, 1159): 1.0, (1153, 1161): 1.0, (1154, 1162): 1.0, (1156, 1164): 1.0, (1155, 1163): 1.0, (1165, 1169): 1.0, (1166, 1170): 1.0, (1167, 1171): 1.0, (1168, 1172): 1.0, (1157, 1165): 1.0, (1158, 1166): 1.0, (1159, 1167): 1.0, (1160, 1168): 1.0, (1163, 1175): 1.0, (1161, 1173): 1.0, (1162, 1174): 1.0, (1164, 1176): 1.0, (1173, 1177): 1.0, (1174, 1178): 1.0, (1175, 1179): 1.0, (1176, 1180): 1.0, (1177, 1181): 1.0, (1169, 1178): 1.0, (1170, 1179): 1.0, (1171, 1180): 1.0, (1172, 1181): 1.0, (1183, 1215): 1.0, (1184, 1216): 1.0, (1186, 1190): 1.0, (1187, 1191): 1.0, (1188, 1192): 1.0, (1189, 1193): 1.0, (1182, 1194): 1.0, (1185, 1197): 1.0, (1183, 1195): 1.0, (1184, 1196): 1.0, (1188, 1200): 1.0, (1189, 1201): 1.0, (1186, 1198): 1.0, (1187, 1199): 1.0, (1194, 1202): 1.0, (1196, 1204): 1.0, (1197, 1205): 1.0, (1195, 1203): 1.0, (1199, 1207): 1.0, (1200, 1208): 1.0, (1201, 1209): 1.0, (1198, 1206): 1.0, (1109, 1202): 1.0, (1110, 1203): 1.0, (1111, 1204): 1.0, (1112, 1205): 1.0, (1114, 1207): 1.0, (1115, 1208): 1.0, (1116, 1209): 1.0, (1190, 1210): 1.0, (1191, 1211): 1.0, (1192, 1212): 1.0, (1193, 1213): 1.0, (1215, 1219): 1.0, (1216, 1220): 1.0, (1182, 1214): 1.0, (1185, 1217): 1.0, (1219, 1228): 1.0, (1220, 1229): 1.0, (1212, 1224): 1.0, (1213, 1225): 1.0, (1210, 1222): 1.0, (1211, 1223): 1.0, (1214, 1218): 1.0, (1217, 1221): 1.0, (1226, 1241): 1.0, (1226, 1227): 1.0, (1228, 1241): 1.0, (1222, 1231): 1.0, (1223, 1232): 1.0, (1224, 1233): 1.0, (1225, 1234): 1.0, (1218, 1227): 1.0, (1221, 1230): 1.0, (1231, 1235): 1.0, (1232, 1236): 1.0, (1236, 1237): 1.0, (1233, 1237): 1.0, (1234, 1238): 1.0, (1229, 1239): 1.0, (1230, 1240): 1.0, (1235, 1244): 1.0, (1238, 1245): 1.0, (1244, 1246): 1.0, (1242, 1245): 1.0, (1243, 1246): 1.0, (1141, 1143): 1.0, (1142, 1144): 1.0, (1237, 1244): 1.0, (1232, 1234): 1.0, (1199, 1201): 1.0, (1198, 1200): 1.0, (1179, 1181): 1.0, (1178, 1180): 1.0, (1228, 1230): 1.0, (1227, 1229): 1.0, (1203, 1205): 1.0, (1202, 1204): 1.0, (1137, 1139): 1.0, (1138, 1140): 1.0, (867, 1241): 1.0, (1169, 1171): 1.0, (1170, 1172): 1.0, (1133, 1135): 1.0, (1134, 1136): 1.0, (866, 1226): 1.0, (1223, 1225): 1.0, (1222, 1224): 1.0, (1207, 1209): 1.0, (1206, 1208): 1.0, (1219, 1221): 1.0, (1218, 1220): 1.0, (1110, 1112): 1.0, (1109, 1111): 1.0, (1129, 1131): 1.0, (1130, 1132): 1.0, (1174, 1176): 1.0, (1173, 1175): 1.0, (1165, 1167): 1.0, (1166, 1168): 1.0, (1125, 1127): 1.0, (1126, 1128): 1.0, (1211, 1213): 1.0, (1210, 1212): 1.0, (1215, 1217): 1.0, (1214, 1216): 1.0, (1161, 1163): 1.0, (1162, 1164): 1.0, (1121, 1123): 1.0, (1122, 1124): 1.0, (1157, 1159): 1.0, (1158, 1160): 1.0, (1105, 1107): 1.0, (1106, 1108): 1.0, (1191, 1193): 1.0, (1190, 1192): 1.0, (1183, 1185): 1.0, (1182, 1184): 1.0, (1236, 1245): 1.0, (1153, 1155): 1.0, (1154, 1156): 1.0, (1117, 1119): 1.0, (1118, 1120): 1.0, (1145, 1147): 1.0, (1146, 1148): 1.0, (1187, 1189): 1.0, (1186, 1188): 1.0, (1228, 1240): 1.0, (1195, 1197): 1.0, (1194, 1196): 1.0, (1149, 1151): 1.0, (1150, 1152): 1.0, (1113, 1115): 1.0, (1114, 1116): 1.0, (1237, 1241): 1.0, (1226, 1236): 1.0, (1233, 1235): 1.0, (1232, 1238): 1.0, (1227, 1239): 1.0, (1096, 1101): 1.0, (1093, 1102): 1.0, (1093, 1095): 1.0, (1101, 1103): 1.0, (1102, 1104): 1.0, (1101, 1102): 1.0, (1093, 1100): 1.0, (702, 1245): 1.0, (1240, 1241): 1.0, (1240, 1243): 1.0, (1226, 1239): 1.0, (885, 1242): 1.0, (838, 1248): 1.0, (844, 1249): 1.0, (846, 1250): 1.0, (1252, 1253): 1.0, (1251, 1252): 1.0, (1250, 1251): 1.0, (1249, 1250): 1.0, (1248, 1249): 1.0, (1247, 1253): 1.0, (697, 1255): 1.0, (842, 1256): 1.0, (847, 1258): 1.0, (1254, 1255): 1.0, (843, 1260): 1.0, (1259, 1260): 1.0, (1258, 1259): 1.0, (1257, 1258): 1.0, (1256, 1257): 1.0, (1255, 1256): 1.0, (1254, 1260): 1.0}
me_cube_000.attributes.new('crease_edge', 'FLOAT', 'EDGE').data.foreach_set('value', [_k.get((min(e.vertices), max(e.vertices)), 0.0) for e in me_cube_000.edges])
me_cube_000.materials.append(mat_material_021)
me_cube_000.materials.append(mat_material_020)
me_cube_000.materials.append(mat_material_019)
me_cube_000.use_remesh_preserve_volume = False
me_cube_000.use_remesh_preserve_attributes = False
me_cube_000.use_mirror_vertex_groups = False
me_cube_000.update()

# ---- objects
ob_lamp = bpy.data.objects.new('Lamp', light_lamp)
ob_camera = bpy.data.objects.new('Camera', cam_camera)
ob_body_template_001 = bpy.data.objects.new('Body Template.001', me_cube_000)

# ---- transforms, parenting, visibility, modifiers, constraints
ob_lamp.location = (4.076, 1.005, 5.904)
ob_lamp.rotation_euler = (0.6503, 0.05522, 1.866)
ob_lamp.lock_rotations_4d = False
ob_lamp.empty_display_type = 'ARROWS'
ob_lamp.color = (0.0, 0.0, 0.0, 0.0)
ob_lamp.lineart.crease_threshold = 0.0
ob_camera.location = (7.481, -6.508, 5.344)
ob_camera.rotation_euler = (1.109, 0.0, 0.8149)
ob_camera.lock_rotations_4d = False
ob_camera.empty_display_type = 'ARROWS'
ob_camera.color = (0.0, 0.0, 0.0, 0.0)
ob_camera.display_type = 'WIRE'
ob_camera.lineart.crease_threshold = 0.0
ob_body_template_001.location = (4.581, -1.906, 3.635)
ob_body_template_001.rotation_euler = (-4.676e-05, 0.0002555, -0.007106)
ob_body_template_001.scale = (1.0, 1.0, 0.92)
ob_body_template_001.lock_rotations_4d = False
ob_body_template_001.empty_display_type = 'ARROWS'
ob_body_template_001.lineart.crease_threshold = 0.0
_vg = ob_body_template_001.vertex_groups.new(name='Group')
_vg = ob_body_template_001.vertex_groups.new(name='Group.001')
_vg = ob_body_template_001.vertex_groups.new(name='Group.002')
_vg = ob_body_template_001.vertex_groups.new(name='Group.003')
_vg = ob_body_template_001.vertex_groups.new(name='Group.004')
_vg = ob_body_template_001.vertex_groups.new(name='Group.005')
_vg = ob_body_template_001.vertex_groups.new(name='Group.006')
_vg = ob_body_template_001.vertex_groups.new(name='Group.007')
_vg = ob_body_template_001.vertex_groups.new(name='Coach edge')
_m = ob_body_template_001.modifiers.new('Subsurf', 'SUBSURF')
_m.uv_smooth = 'PRESERVE_CORNERS'
_m.quality = 2
_m.levels = 2
_m.show_only_control_edges = False

# ---- collection membership
col_collection_1.objects.link(ob_lamp)
col_collection_1.objects.link(ob_camera)
col_collection_10.objects.link(ob_body_template_001)

# ---- scene / render settings (as saved in the file)
scene.camera = ob_camera
scene.frame_start = 1; scene.frame_end = 250; scene.frame_set(4)
scene.render.engine = 'BLENDER_EEVEE_NEXT'
scene.render.resolution_x = 1921
scene.render.resolution_percentage = 50
scene.render.dither_intensity = 0.0
scene.cycles.use_denoising = False
scene.cycles.samples = 128
scene.cycles.sampling_pattern = 'TABULATED_SOBOL'
scene.cycles.use_adaptive_sampling = False
scene.cycles.use_light_tree = False
scene.cycles.blur_glossy = 0.0
scene.cycles.sample_clamp_indirect = 0.0
scene.view_settings.view_transform = 'Standard'
bpy.context.view_layer.update()
